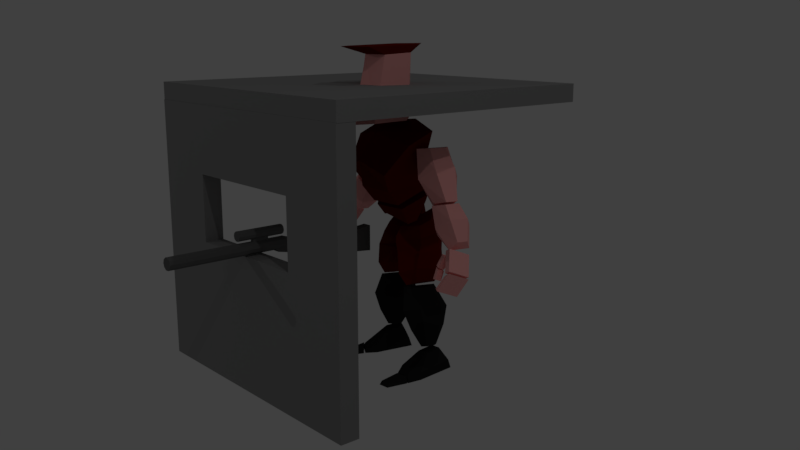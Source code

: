 # Source: EnemyCoverShooting.blend  (saved by Blender 2.78.0; exported with 4.5.12 LTS)
import bpy
from mathutils import Matrix  # noqa: F401  (used for matrix-valued properties, if any)

bpy.ops.wm.read_factory_settings(use_empty=True)
scene = bpy.context.scene
scene.name = 'Scene'

# ---- collections
col_collection_1 = bpy.data.collections.new('Collection 1'); scene.collection.children.link(col_collection_1)

# ---- materials (node trees are filled in below, after node groups)
mat_material_001 = bpy.data.materials.new('Material.001')
mat_material_001.alpha_threshold = 0.0
mat_material_001.use_transparent_shadow = False
mat_material_001.diffuse_color = (0.2668, 0.2668, 0.2668, 1.0)
mat_material_001.roughness = 0.5
mat_black = bpy.data.materials.new('Black')
mat_black.alpha_threshold = 0.0
mat_black.use_transparent_shadow = False
mat_black.diffuse_color = (0.1429, 0.1429, 0.1429, 1.0)
mat_black.specular_color = (0.01, 0.01, 0.01)
mat_black.roughness = 0.5
mat_material = bpy.data.materials.new('Material')
mat_material.alpha_threshold = 0.0
mat_material.use_transparent_shadow = False
mat_material.diffuse_color = (1.0, 0.4373, 0.4197, 1.0)
mat_material.roughness = 0.5
mat_material_002 = bpy.data.materials.new('Material.002')
mat_material_002.alpha_threshold = 0.0
mat_material_002.use_transparent_shadow = False
mat_material_002.diffuse_color = (0.1424, 0.007559, 0.002733, 1.0)
mat_material_002.roughness = 0.5
mat_material_003 = bpy.data.materials.new('Material.003')
mat_material_003.alpha_threshold = 0.0
mat_material_003.use_transparent_shadow = False
mat_material_003.diffuse_color = (0.01884, 0.01884, 0.01884, 1.0)
mat_material_003.roughness = 0.5

# ---- material node trees

# ---- world
world_world = bpy.data.worlds.new('World'); scene.world = world_world
world_world.color = (0.05088, 0.05088, 0.05088)
world_world.use_sun_shadow = False
world_world.sun_shadow_jitter_overblur = 0.0
world_world.cycles.sampling_method = 'MANUAL'

# ---- cameras
cam_camera = bpy.data.cameras.new('Camera')
cam_camera.clip_end = 100.0
cam_camera.lens = 35.0
cam_camera.sensor_width = 32.0
cam_camera.sensor_height = 18.0
cam_camera.ortho_scale = 7.314
cam_camera.dof.focus_distance = 0.0
cam_camera.dof.aperture_fstop = 128.0

# ---- lights
light_lamp_002 = bpy.data.lights.new('Lamp.002', 'POINT')
light_lamp_002.transmission_factor = 0.0
light_lamp_002.cutoff_distance = 30.0
light_lamp_002.energy = 100.0
light_lamp_002.shadow_buffer_clip_start = 1.001
light_lamp_002.shadow_soft_size = 0.1
light_lamp_002.shadow_maximum_resolution = 0.006
light_lamp_002.use_absolute_resolution = True
light_lamp = bpy.data.lights.new('Lamp', 'POINT')
light_lamp.transmission_factor = 0.0
light_lamp.cutoff_distance = 30.0
light_lamp.energy = 100.0
light_lamp.shadow_buffer_clip_start = 1.001
light_lamp.shadow_soft_size = 0.1
light_lamp.shadow_maximum_resolution = 0.006
light_lamp.use_absolute_resolution = True
light_lamp_001 = bpy.data.lights.new('Lamp.001', 'POINT')
light_lamp_001.transmission_factor = 0.0
light_lamp_001.cutoff_distance = 30.0
light_lamp_001.energy = 100.0
light_lamp_001.shadow_buffer_clip_start = 1.001
light_lamp_001.shadow_soft_size = 0.1
light_lamp_001.shadow_maximum_resolution = 0.006
light_lamp_001.use_absolute_resolution = True

# ---- meshes
me_cube_001 = bpy.data.meshes.new('Cube.001')
me_cube_001.from_pydata([(-1.0, -1.0, -1.0), (-1.0, -1.0, 1.0), (-1.0, 1.0, -1.0), (-1.0, 1.0, 1.0), (1.0, -1.0, -1.0), (1.0, -1.0, 1.0), (1.0, 1.0, -1.0), (1.0, 1.0, 1.0)], [], [(0, 1, 3, 2), (2, 3, 7, 6), (6, 7, 5, 4), (4, 5, 1, 0), (2, 6, 4, 0), (7, 3, 1, 5)])
me_cube_001.materials.append(mat_material_001)
me_cube_001.use_remesh_preserve_volume = False
me_cube_001.use_remesh_preserve_attributes = False
me_cube_001.use_mirror_vertex_groups = False
me_cube_001.update()
me_cube = bpy.data.meshes.new('Cube')
me_cube.from_pydata([(-1.0, -1.0, -1.0), (-1.0, -1.0, 1.0), (-1.0, 1.0, -1.0), (-1.0, 1.0, 1.0), (1.0, -1.0, -1.0), (1.0, -1.0, 1.0), (1.0, 1.0, -1.0), (1.0, 1.0, 1.0), (-1.0, -1.0, 0.0), (1.0, -1.0, 0.0), (0.0, -1.0, -1.0), (0.0, -1.0, 1.0), (0.0, -1.0, 0.0), (-1.0, -1.0, 0.5), (1.0, -1.0, -0.5), (0.5, -1.0, -1.0), (-0.5, -1.0, 1.0), (-1.0, -1.0, -0.5), (1.0, -1.0, 0.5), (-0.5, -1.0, -1.0), (0.5, -1.0, 1.0), (-0.5, -1.0, 0.0), (0.5, -1.0, 0.0), (0.0, -1.0, -0.5), (0.0, -1.0, 0.5), (0.5, -1.0, 0.5), (0.5, -1.0, -0.5), (-0.5, -1.0, -0.5), (-0.5, -1.0, 0.5), (-1.0, 1.0, 0.0), (0.0, 1.0, -1.0), (0.0, 1.0, 1.0), (1.0, 1.0, 0.0), (0.0, 1.0, 0.0), (-1.0, 1.0, -0.5), (-0.5, 1.0, -1.0), (0.5, 1.0, 1.0), (1.0, 1.0, -0.5), (-1.0, 1.0, 0.5), (0.5, 1.0, -1.0), (-0.5, 1.0, 1.0), (1.0, 1.0, 0.5), (0.5, 1.0, 0.0), (-0.5, 1.0, 0.0), (0.0, 1.0, -0.5), (0.0, 1.0, 0.5), (-0.5, 1.0, 0.5), (0.5, 1.0, -0.5), (-0.5, 1.0, -0.5), (0.5, 1.0, 0.5)], [], [(0, 17, 8, 13, 1, 3, 38, 29, 34, 2), (49, 36, 7, 41), (6, 37, 32, 41, 7, 5, 18, 9, 14, 4), (28, 16, 1, 13), (2, 35, 30, 39, 6, 4, 15, 10, 19, 0), (7, 36, 31, 40, 3, 1, 16, 11, 20, 5), (27, 21, 8, 17), (26, 22, 12, 23), (25, 20, 11, 24), (48, 43, 33, 44), (9, 18, 25, 22), (18, 5, 20, 25), (15, 26, 23, 10), (4, 14, 26, 15), (14, 9, 22, 26), (19, 27, 17, 0), (10, 23, 27, 19), (23, 12, 21, 27), (21, 28, 13, 8), (47, 42, 32, 37), (24, 11, 16, 28), (46, 40, 31, 45), (29, 38, 46, 43), (38, 3, 40, 46), (39, 47, 37, 6), (30, 44, 47, 39), (44, 33, 42, 47), (35, 48, 44, 30), (2, 34, 48, 35), (34, 29, 43, 48), (42, 49, 41, 32), (45, 31, 36, 49), (46, 28, 25, 49), (21, 43, 46, 28), (22, 42, 43, 21), (22, 25, 49, 42)])
me_cube.materials.append(mat_material_001)
me_cube.use_remesh_preserve_volume = False
me_cube.use_remesh_preserve_attributes = False
me_cube.use_mirror_vertex_groups = False
me_cube.update()
me_untitled_002 = bpy.data.meshes.new('Untitled.002')
me_untitled_002.from_pydata([(0.0, -250.0, -6.163e-31), (0.0, 250.0, 6.163e-31), (25.0, -250.0, -6.163e-31), (25.0, -250.0, -6.163e-31), (25.0, 250.0, 6.163e-31), (25.0, 250.0, 6.163e-31), (20.23, -250.0, -14.69), (20.23, -250.0, -14.69), (20.23, 250.0, -14.69), (20.23, 250.0, -14.69), (7.725, -250.0, -23.78), (7.725, -250.0, -23.78), (7.725, 250.0, -23.78), (7.725, 250.0, -23.78), (-7.725, -250.0, -23.78), (-7.725, -250.0, -23.78), (-7.725, 250.0, -23.78), (-7.725, 250.0, -23.78), (-20.23, -250.0, -14.69), (-20.23, -250.0, -14.69), (-20.23, 250.0, -14.69), (-20.23, 250.0, -14.69), (-25.0, -250.0, -3.062e-15), (-25.0, -250.0, -3.062e-15), (-25.0, 250.0, -3.062e-15), (-25.0, 250.0, -3.062e-15), (-20.23, -250.0, 14.69), (-20.23, -250.0, 14.69), (-20.23, 250.0, 14.69), (-20.23, 250.0, 14.69), (-7.725, -250.0, 23.78), (-7.725, -250.0, 23.78), (-7.725, 250.0, 23.78), (-7.725, 250.0, 23.78), (7.725, -250.0, 23.78), (7.725, -250.0, 23.78), (7.725, 250.0, 23.78), (7.725, 250.0, 23.78), (20.23, -250.0, 14.69), (20.23, -250.0, 14.69), (20.23, 250.0, 14.69), (20.23, 250.0, 14.69), (0.0, -240.0, -53.8), (0.0, -40.0, -53.8), (20.0, -240.0, -53.8), (20.0, -240.0, -53.8), (20.0, -40.0, -53.8), (20.0, -40.0, -53.8), (16.18, -240.0, -65.56), (16.18, -240.0, -65.56), (16.18, -40.0, -65.56), (16.18, -40.0, -65.56), (6.18, -240.0, -72.82), (6.18, -240.0, -72.82), (6.18, -40.0, -72.82), (6.18, -40.0, -72.82), (-6.18, -240.0, -72.82), (-6.18, -240.0, -72.82), (-6.18, -40.0, -72.82), (-6.18, -40.0, -72.82), (-16.18, -240.0, -65.56), (-16.18, -240.0, -65.56), (-16.18, -40.0, -65.56), (-16.18, -40.0, -65.56), (-20.0, -240.0, -53.8), (-20.0, -240.0, -53.8), (-20.0, -40.0, -53.8), (-20.0, -40.0, -53.8), (-16.18, -240.0, -42.05), (-16.18, -240.0, -42.05), (-16.18, -40.0, -42.05), (-16.18, -40.0, -42.05), (-6.18, -240.0, -34.78), (-6.18, -240.0, -34.78), (-6.18, -40.0, -34.78), (-6.18, -40.0, -34.78), (6.18, -240.0, -34.78), (6.18, -240.0, -34.78), (6.18, -40.0, -34.78), (6.18, -40.0, -34.78), (16.18, -240.0, -42.05), (16.18, -240.0, -42.05), (16.18, -40.0, -42.05), (16.18, -40.0, -42.05), (-8.0, -106.0, -18.0), (-8.0, -106.0, -42.0), (8.0, -106.0, -18.0), (8.0, -106.0, -42.0), (8.0, -174.0, -18.0), (8.0, -174.0, -42.0), (-8.0, -174.0, -18.0), (-8.0, -174.0, -42.0), (-20.0, -212.8, 31.17), (-20.0, -194.0, 10.0), (20.0, -212.8, 31.17), (20.0, -194.0, 10.0), (17.1, -306.0, 50.0), (17.1, -250.4, -22.25), (-17.1, -306.0, 50.0), (-17.1, -250.4, -22.25), (20.0, -406.0, 76.0), (20.0, -406.0, 24.0), (-20.0, -406.0, 76.0), (-20.0, -406.0, 24.0), (20.0, -676.0, 104.6), (20.0, -676.0, -4.6), (-20.0, -676.0, 104.6), (-20.0, -676.0, -4.6)], [], [(6, 2, 0), (7, 8, 4, 3), (9, 1, 5), (10, 6, 0), (11, 12, 8, 7), (13, 1, 9), (14, 10, 0), (15, 16, 12, 11), (17, 1, 13), (18, 14, 0), (19, 20, 16, 15), (21, 1, 17), (22, 18, 0), (23, 24, 20, 19), (25, 1, 21), (26, 22, 0), (27, 28, 24, 23), (29, 1, 25), (30, 26, 0), (31, 32, 28, 27), (33, 1, 29), (34, 30, 0), (35, 36, 32, 31), (37, 1, 33), (38, 34, 0), (39, 40, 36, 35), (41, 1, 37), (2, 38, 0), (3, 4, 40, 39), (5, 1, 41), (48, 44, 42), (49, 50, 46, 45), (51, 43, 47), (52, 48, 42), (53, 54, 50, 49), (55, 43, 51), (56, 52, 42), (57, 58, 54, 53), (59, 43, 55), (60, 56, 42), (61, 62, 58, 57), (63, 43, 59), (64, 60, 42), (65, 66, 62, 61), (67, 43, 63), (68, 64, 42), (69, 70, 66, 65), (71, 43, 67), (72, 68, 42), (73, 74, 70, 69), (75, 43, 71), (76, 72, 42), (77, 78, 74, 73), (79, 43, 75), (80, 76, 42), (81, 82, 78, 77), (83, 43, 79), (44, 80, 42), (45, 46, 82, 81), (47, 43, 83), (86, 87, 85, 84), (88, 89, 87, 86), (90, 91, 89, 88), (84, 85, 91, 90), (87, 89, 91, 85), (88, 86, 84, 90), (94, 95, 93, 92), (96, 97, 95, 94), (106, 107, 105, 104), (92, 93, 99, 98), (95, 97, 99, 93), (96, 94, 92, 98), (98, 102, 100, 96), (99, 103, 102, 98), (97, 101, 103, 99), (96, 100, 101, 97), (102, 106, 104, 100), (103, 107, 106, 102), (101, 105, 107, 103), (100, 104, 105, 101)])
me_untitled_002.polygons.foreach_set('use_smooth', [True] * 80)
_k = set([(3, 4), (7, 8), (11, 12), (15, 16), (19, 20), (23, 24), (27, 28), (31, 32), (35, 36), (39, 40), (45, 46), (49, 50), (53, 54), (57, 58), (61, 62), (65, 66), (69, 70), (73, 74), (77, 78), (81, 82), (84, 85), (84, 86), (84, 90), (85, 87), (85, 91), (86, 87), (86, 88), (87, 89), (88, 89), (88, 90), (89, 91), (90, 91), (92, 93), (92, 94), (92, 98), (93, 95), (93, 99), (94, 95), (94, 96), (95, 97), (96, 97), (96, 98), (96, 100), (97, 99), (97, 101), (98, 99), (98, 102), (99, 103), (100, 101), (100, 102), (100, 104), (101, 103), (101, 105), (102, 103), (102, 106), (103, 107), (104, 105), (104, 106), (105, 107), (106, 107)])
me_untitled_002.attributes.new('sharp_edge', 'BOOLEAN', 'EDGE').data.foreach_set('value', [ (min(e.vertices), max(e.vertices)) in _k for e in me_untitled_002.edges])
_uv = me_untitled_002.uv_layers.new(name='___ UVW')
_uv.uv.foreach_set('vector', [0.09549, 0.7939, 0.0, 0.5, 0.5, 0.5, 0.1, 0.0, 0.1, 1.0, 0.0, 1.0, 0.0, 0.0, 0.9045, 0.7939, 0.5, 0.5, 1.0, 0.5, 0.3455, 0.9755, 0.09549, 0.7939, 0.5, 0.5, 0.2, 0.0, 0.2, 1.0, 0.1, 1.0, 0.1, 0.0, 0.6545, 0.9755, 0.5, 0.5, 0.9045, 0.7939, 0.6545, 0.9755, 0.3455, 0.9755, 0.5, 0.5, 0.3, 0.0, 0.3, 1.0, 0.2, 1.0, 0.2, 0.0, 0.3455, 0.9755, 0.5, 0.5, 0.6545, 0.9755, 0.9045, 0.7939, 0.6545, 0.9755, 0.5, 0.5, 0.4, 0.0, 0.4, 1.0, 0.3, 1.0, 0.3, 0.0, 0.09549, 0.7939, 0.5, 0.5, 0.3455, 0.9755, 1.0, 0.5, 0.9045, 0.7939, 0.5, 0.5, 0.5, 0.0, 0.5, 1.0, 0.4, 1.0, 0.4, 0.0, 0.0, 0.5, 0.5, 0.5, 0.09549, 0.7939, 0.9045, 0.2061, 1.0, 0.5, 0.5, 0.5, 0.6, 0.0, 0.6, 1.0, 0.5, 1.0, 0.5, 0.0, 0.09549, 0.2061, 0.5, 0.5, 0.0, 0.5, 0.6545, 0.02447, 0.9045, 0.2061, 0.5, 0.5, 0.7, 0.0, 0.7, 1.0, 0.6, 1.0, 0.6, 0.0, 0.3455, 0.02447, 0.5, 0.5, 0.09549, 0.2061, 0.3455, 0.02447, 0.6545, 0.02447, 0.5, 0.5, 0.8, 0.0, 0.8, 1.0, 0.7, 1.0, 0.7, 0.0, 0.6545, 0.02447, 0.5, 0.5, 0.3455, 0.02447, 0.09549, 0.2061, 0.3455, 0.02447, 0.5, 0.5, 0.9, 0.0, 0.9, 1.0, 0.8, 1.0, 0.8, 0.0, 0.9045, 0.2061, 0.5, 0.5, 0.6545, 0.02447, 0.0, 0.5, 0.09549, 0.2061, 0.5, 0.5, 1.0, 0.0, 1.0, 1.0, 0.9, 1.0, 0.9, 0.0, 1.0, 0.5, 0.5, 0.5, 0.9045, 0.2061, 0.09549, 0.7939, 0.0, 0.5, 0.5, 0.5, 0.1, 0.0, 0.1, 1.0, 0.0, 1.0, 0.0, 0.0, 0.9045, 0.7939, 0.5, 0.5, 1.0, 0.5, 0.3455, 0.9755, 0.09549, 0.7939, 0.5, 0.5, 0.2, 0.0, 0.2, 1.0, 0.1, 1.0, 0.1, 0.0, 0.6545, 0.9755, 0.5, 0.5, 0.9045, 0.7939, 0.6545, 0.9755, 0.3455, 0.9755, 0.5, 0.5, 0.3, 0.0, 0.3, 1.0, 0.2, 1.0, 0.2, 0.0, 0.3455, 0.9755, 0.5, 0.5, 0.6545, 0.9755, 0.9045, 0.7939, 0.6545, 0.9755, 0.5, 0.5, 0.4, 0.0, 0.4, 1.0, 0.3, 1.0, 0.3, 0.0, 0.09549, 0.7939, 0.5, 0.5, 0.3455, 0.9755, 1.0, 0.5, 0.9045, 0.7939, 0.5, 0.5, 0.5, 0.0, 0.5, 1.0, 0.4, 1.0, 0.4, 0.0, 0.0, 0.5, 0.5, 0.5, 0.09549, 0.7939, 0.9045, 0.2061, 1.0, 0.5, 0.5, 0.5, 0.6, 0.0, 0.6, 1.0, 0.5, 1.0, 0.5, 0.0, 0.09549, 0.2061, 0.5, 0.5, 0.0, 0.5, 0.6545, 0.02447, 0.9045, 0.2061, 0.5, 0.5, 0.7, 0.0, 0.7, 1.0, 0.6, 1.0, 0.6, 0.0, 0.3455, 0.02447, 0.5, 0.5, 0.09549, 0.2061, 0.3455, 0.02447, 0.6545, 0.02447, 0.5, 0.5, 0.8, 0.0, 0.8, 1.0, 0.7, 1.0, 0.7, 0.0, 0.6545, 0.02447, 0.5, 0.5, 0.3455, 0.02447, 0.09549, 0.2061, 0.3455, 0.02447, 0.5, 0.5, 0.9, 0.0, 0.9, 1.0, 0.8, 1.0, 0.8, 0.0, 0.9045, 0.2061, 0.5, 0.5, 0.6545, 0.02447, 0.0, 0.5, 0.09549, 0.2061, 0.5, 0.5, 1.0, 0.0, 1.0, 1.0, 0.9, 1.0, 0.9, 0.0, 1.0, 0.5, 0.5, 0.5, 0.9045, 0.2061, 1.0, 0.0, 1.0, 1.0, 0.0, 1.0, 0.0, 0.0, 1.0, 0.0, 1.0, 1.0, 0.0, 1.0, 0.0, 0.0, 1.0, 0.0, 1.0, 1.0, 0.0, 1.0, 0.0, 0.0, 1.0, 0.0, 1.0, 1.0, 0.0, 1.0, 0.0, 0.0, 1.0, 0.0, 1.0, 1.0, 0.0, 1.0, 0.0, 0.0, 1.0, 0.0, 1.0, 1.0, 0.0, 1.0, 0.0, 0.0, 1.0, 0.0, 1.0, 1.0, 0.0, 1.0, 0.0, 0.0, 1.0, 0.0, 1.0, 1.0, 0.0, 1.0, 0.0, 0.0, 1.0, 0.0, 1.0, 1.0, 0.0, 1.0, 0.0, 0.0, 1.0, 0.0, 1.0, 1.0, 0.0, 1.0, 0.0, 0.0, 1.0, 0.0, 1.0, 1.0, 0.0, 1.0, 0.0, 0.0, 1.0, 0.0, 1.0, 1.0, 0.0, 1.0, 0.0, 0.0, 1.0, 0.0, 1.0, 0.0, 0.0, 0.0, 0.0, 0.0, 1.0, 1.0, 1.0, 1.0, 1.0, 0.0, 1.0, 0.0, 0.0, 1.0, 0.0, 1.0, 1.0, 1.0, 1.0, 1.0, 0.0, 0.0, 0.0, 0.0, 0.0, 1.0, 0.0, 1.0, 1.0, 0.0, 1.0, 0.0, 0.0, 0.0, 0.0, 0.0, 1.0, 1.0, 1.0, 1.0, 1.0, 0.0, 1.0, 0.0, 0.0, 1.0, 0.0, 1.0, 1.0, 1.0, 1.0, 1.0, 0.0, 0.0, 0.0, 0.0, 0.0, 1.0, 0.0, 1.0])
me_untitled_002.materials.append(mat_black)
me_untitled_002.use_remesh_preserve_volume = False
me_untitled_002.use_remesh_preserve_attributes = False
me_untitled_002.use_mirror_vertex_groups = False
me_untitled_002.update()
me_untitled_002.normals_split_custom_set([tuple(v) for v in zip(*[iter([0.0, -1.0, 0.0, 0.0, -1.0, 0.0, 0.0, -1.0, 0.0, 0.9511, 3.989e-33, -0.309, 0.9511, 3.989e-33, -0.309, 0.9511, 3.989e-33, -0.309, 0.9511, 3.989e-33, -0.309, 0.0, 1.0, 0.0, 0.0, 1.0, 0.0, 0.0, 1.0, 0.0, 0.0, -1.0, 0.0, 0.0, -1.0, 0.0, 0.0, -1.0, 0.0, 0.5878, 0.0, -0.809, 0.5878, 0.0, -0.809, 0.5878, 0.0, -0.809, 0.5878, 0.0, -0.809, 0.0, 1.0, 0.0, 0.0, 1.0, 0.0, 0.0, 1.0, 0.0, 0.0, -1.0, 0.0, 0.0, -1.0, 0.0, 0.0, -1.0, 0.0, 0.0, 0.0, -1.0, 0.0, 0.0, -1.0, 0.0, 0.0, -1.0, 0.0, 0.0, -1.0, 0.0, 1.0, 0.0, 0.0, 1.0, 0.0, 0.0, 1.0, 0.0, 0.0, -1.0, 0.0, 0.0, -1.0, 0.0, 0.0, -1.0, 0.0, -0.5878, 0.0, -0.809, -0.5878, 0.0, -0.809, -0.5878, 0.0, -0.809, -0.5878, 0.0, -0.809, 0.0, 1.0, 0.0, 0.0, 1.0, 0.0, 0.0, 1.0, 0.0, 0.0, -1.0, 0.0, 0.0, -1.0, 0.0, 0.0, -1.0, 0.0, -0.9511, 0.0, -0.309, -0.9511, 0.0, -0.309, -0.9511, 0.0, -0.309, -0.9511, 0.0, -0.309, 0.0, 1.0, 0.0, 0.0, 1.0, 0.0, 0.0, 1.0, 0.0, 0.0, -1.0, 0.0, 0.0, -1.0, 0.0, 0.0, -1.0, 0.0, -0.9511, 0.0, 0.309, -0.9511, 0.0, 0.309, -0.9511, 0.0, 0.309, -0.9511, 0.0, 0.309, 0.0, 1.0, 0.0, 0.0, 1.0, 0.0, 0.0, 1.0, 0.0, 0.0, -1.0, 0.0, 0.0, -1.0, 0.0, 0.0, -1.0, 0.0, -0.5878, 0.0, 0.809, -0.5878, 0.0, 0.809, -0.5878, 0.0, 0.809, -0.5878, 0.0, 0.809, 0.0, 1.0, 0.0, 0.0, 1.0, 0.0, 0.0, 1.0, 0.0, 0.0, -1.0, 0.0, 0.0, -1.0, 0.0, 0.0, -1.0, 0.0, 0.0, 0.0, 1.0, 0.0, 0.0, 1.0, 0.0, 0.0, 1.0, 0.0, 0.0, 1.0, 0.0, 1.0, 0.0, 0.0, 1.0, 0.0, 0.0, 1.0, 0.0, 0.0, -1.0, 0.0, 0.0, -1.0, 0.0, 0.0, -1.0, 0.0, 0.5878, 0.0, 0.809, 0.5878, 0.0, 0.809, 0.5878, 0.0, 0.809, 0.5878, 0.0, 0.809, 0.0, 1.0, 0.0, 0.0, 1.0, 0.0, 0.0, 1.0, 0.0, 0.0, -1.0, 0.0, 0.0, -1.0, 0.0, 0.0, -1.0, 0.0, 0.9511, 0.0, 0.309, 0.9511, 0.0, 0.309, 0.9511, 0.0, 0.309, 0.9511, 0.0, 0.309, 0.0, 1.0, 0.0, 0.0, 1.0, 0.0, 0.0, 1.0, 0.0, 0.0, -1.0, 0.0, 0.0, -1.0, 0.0, 0.0, -1.0, 0.0, 0.9511, 0.0, -0.309, 0.9511, 0.0, -0.309, 0.9511, 0.0, -0.309, 0.9511, 0.0, -0.309, 0.0, 1.0, 0.0, 0.0, 1.0, 0.0, 0.0, 1.0, 0.0, 0.0, -1.0, 0.0, 0.0, -1.0, 0.0, 0.0, -1.0, 0.0, 0.5878, 0.0, -0.809, 0.5878, 0.0, -0.809, 0.5878, 0.0, -0.809, 0.5878, 0.0, -0.809, 0.0, 1.0, 0.0, 0.0, 1.0, 0.0, 0.0, 1.0, 0.0, 0.0, -1.0, 0.0, 0.0, -1.0, 0.0, 0.0, -1.0, 0.0, 0.0, 0.0, -1.0, 0.0, 0.0, -1.0, 0.0, 0.0, -1.0, 0.0, 0.0, -1.0, 0.0, 1.0, 1.298e-07, 0.0, 1.0, 0.0, 0.0, 1.0, 0.0, 0.0, -1.0, 0.0, 0.0, -1.0, 0.0, 0.0, -1.0, 0.0, -0.5878, 0.0, -0.809, -0.5878, 0.0, -0.809, -0.5878, 0.0, -0.809, -0.5878, 0.0, -0.809, 0.0, 1.0, 1.298e-07, 0.0, 1.0, 0.0, 0.0, 1.0, 1.298e-07, 0.0, -1.0, 0.0, 0.0, -1.0, 0.0, 0.0, -1.0, 0.0, -0.9511, 0.0, -0.309, -0.9511, 0.0, -0.309, -0.9511, 0.0, -0.309, -0.9511, 0.0, -0.309, 0.0, 1.0, 0.0, 0.0, 1.0, 0.0, 0.0, 1.0, 1.298e-07, 0.0, -1.0, 0.0, 0.0, -1.0, 0.0, 0.0, -1.0, 0.0, -0.9511, 0.0, 0.309, -0.9511, 0.0, 0.309, -0.9511, 0.0, 0.309, -0.9511, 0.0, 0.309, 0.0, 1.0, 0.0, 0.0, 1.0, 0.0, 0.0, 1.0, 0.0, 0.0, -1.0, 0.0, 0.0, -1.0, 0.0, 0.0, -1.0, 0.0, -0.5878, 0.0, 0.809, -0.5878, 0.0, 0.809, -0.5878, 0.0, 0.809, -0.5878, 0.0, 0.809, 0.0, 1.0, 0.0, 0.0, 1.0, 0.0, 0.0, 1.0, 0.0, 0.0, -1.0, 0.0, 0.0, -1.0, 0.0, 0.0, -1.0, 0.0, 0.0, 0.0, 1.0, 0.0, 0.0, 1.0, 0.0, 0.0, 1.0, 0.0, 0.0, 1.0, 0.0, 1.0, -1.298e-07, 0.0, 1.0, 0.0, 0.0, 1.0, 0.0, 0.0, -1.0, 0.0, 0.0, -1.0, 0.0, 0.0, -1.0, 0.0, 0.5878, 0.0, 0.809, 0.5878, 0.0, 0.809, 0.5878, 0.0, 0.809, 0.5878, 0.0, 0.809, 0.0, 1.0, -1.298e-07, 0.0, 1.0, 0.0, 0.0, 1.0, -1.298e-07, 0.0, -1.0, 0.0, 0.0, -1.0, 0.0, 0.0, -1.0, 0.0, 0.9511, 0.0, 0.309, 0.9511, 0.0, 0.309, 0.9511, 0.0, 0.309, 0.9511, 0.0, 0.309, 0.0, 1.0, 0.0, 0.0, 1.0, 0.0, 0.0, 1.0, -1.298e-07, 0.0, 1.0, 0.0, 0.0, 1.0, 0.0, 0.0, 1.0, 0.0, 0.0, 1.0, 0.0, 1.0, 0.0, 0.0, 1.0, 0.0, 0.0, 1.0, 0.0, 0.0, 1.0, 0.0, 0.0, 0.0, -1.0, 0.0, 0.0, -1.0, 0.0, 0.0, -1.0, 0.0, 0.0, -1.0, 0.0, -1.0, 0.0, 0.0, -1.0, 0.0, 0.0, -1.0, 0.0, 0.0, -1.0, 0.0, 0.0, 0.0, 0.0, -1.0, 0.0, 0.0, -1.0, 0.0, 0.0, -1.0, 0.0, 0.0, -1.0, 0.0, 0.0, 1.0, 0.0, 0.0, 1.0, 0.0, 0.0, 1.0, 0.0, 0.0, 1.0, 0.0, 0.7473, 0.6645, 0.0, 0.7473, 0.6645, 0.0, 0.7473, 0.6645, 0.0, 0.7473, 0.6645, 0.9989, -0.03615, -0.0288, 0.9989, -0.03615, -0.0288, 0.9989, -0.03615, -0.0288, 0.9989, -0.03615, -0.0288, 0.0, -1.0, 0.0, 0.0, -1.0, 0.0, 0.0, -1.0, 0.0, 0.0, -1.0, 0.0, -0.9989, -0.03615, -0.0288, -0.9989, -0.03615, -0.0288, -0.9989, -0.03615, -0.0288, -0.9989, -0.03615, -0.0288, 0.0, 0.4963, -0.8681, 0.0, 0.4963, -0.8681, 0.0, 0.4963, -0.8681, 0.0, 0.4963, -0.8681, 0.0, 0.1981, 0.9802, 0.0, 0.1981, 0.9802, 0.0, 0.1981, 0.9802, 0.0, 0.1981, 0.9802, 0.0, 0.2516, 0.9678, 0.0, 0.2516, 0.9678, 0.0, 0.2516, 0.9678, 0.0, 0.2516, 0.9678, -0.9996, 0.02597, 0.01162, -0.9996, 0.02597, 0.01162, -0.9996, 0.02597, 0.01162, -0.9996, 0.02597, 0.01162, 0.0, -0.2849, -0.9586, 0.0, -0.2849, -0.9586, 0.0, -0.2849, -0.9586, 0.0, -0.2849, -0.9586, 0.9996, 0.02597, 0.01162, 0.9996, 0.02597, 0.01162, 0.9996, 0.02597, 0.01162, 0.9996, 0.02597, 0.01162, 0.0, 0.1053, 0.9944, 0.0, 0.1053, 0.9944, 0.0, 0.1053, 0.9944, 0.0, 0.1053, 0.9944, -1.0, 8.414e-09, 0.0, -1.0, 8.414e-09, 0.0, -1.0, 8.414e-09, 0.0, -1.0, 8.414e-09, 0.0, 0.0, 0.1053, -0.9944, 0.0, 0.1053, -0.9944, 0.0, 0.1053, -0.9944, 0.0, 0.1053, -0.9944, 1.0, 1.122e-08, 0.0, 1.0, 1.122e-08, 0.0, 1.0, 1.122e-08, 0.0, 1.0, 1.122e-08, 0.0])] * 3)])
me_cylinder_009 = bpy.data.meshes.new('Cylinder.009')
me_cylinder_009.from_pydata([(2.726, 0.5313, 5.185), (3.273, 0.475, 4.32), (2.37, 0.7294, 5.104), (3.127, 0.6168, 4.095), (3.273, 0.1913, 4.32), (2.726, 0.1349, 5.185), (3.127, 0.0494, 4.095), (2.37, -0.06322, 5.104), (2.847, 0.1913, 4.019), (2.189, 0.1349, 4.755), (2.847, 0.475, 4.019), (2.189, 0.5313, 4.755), (2.757, -0.1624, 4.588), (3.09, 0.5808, 4.859), (3.09, 0.08536, 4.859), (2.757, 0.8286, 4.588), (2.424, 0.08536, 4.318), (2.424, 0.5808, 4.318), (1.932, 0.562, 6.509), (2.706, 0.497, 5.239), (1.623, 0.791, 6.476), (2.355, 0.6609, 5.154), (2.706, 0.1692, 5.239), (1.932, 0.1042, 6.509), (2.355, 0.005331, 5.154), (1.623, -0.1248, 6.476), (2.143, 0.1692, 4.912), (1.336, 0.1042, 5.939), (2.143, 0.497, 4.912), (1.336, 0.562, 5.939), (1.946, -0.2393, 5.737), (2.34, 0.6193, 6.037), (2.34, 0.04688, 6.037), (1.946, 0.9056, 5.737), (1.551, 0.04688, 5.519), (1.551, 0.6193, 5.519), (3.182, -0.08985, 4.121), (3.182, 0.4728, 3.899), (3.321, -0.05827, 4.201), (3.321, 0.5044, 3.979), (3.501, 0.2831, 3.419), (3.64, 0.3147, 3.498), (3.64, -0.248, 3.721), (3.501, -0.2796, 3.641), (3.365, -0.4608, 3.237), (3.365, 0.1019, 3.014), (3.465, -0.4777, 3.194), (3.465, 0.08499, 2.971), (3.501, -0.2796, 3.585), (3.64, -0.248, 3.665), (3.64, 0.3147, 3.442), (3.501, 0.2831, 3.362), (3.076, -0.1278, 4.013), (3.076, 0.04063, 3.946), (3.199, 0.02954, 3.918), (3.199, -0.1389, 3.985), (2.995, -0.07862, 3.644), (3.106, -0.09279, 3.608), (3.106, -0.2613, 3.675), (2.995, -0.2471, 3.711), (3.053, -0.3734, 3.391), (3.053, -0.205, 3.325), (3.152, -0.3686, 3.403), (3.152, -0.2001, 3.337), (2.995, -0.2471, 3.665), (2.995, -0.07862, 3.598), (3.106, -0.09279, 3.563), (3.106, -0.2613, 3.629), (0.5949, 0.1044, 7.098), (0.651, 0.188, 8.889), (0.5949, -0.8352, 7.049), (0.6319, -0.5544, 8.841), (-0.001346, 0.4666, 7.119), (-0.001285, 0.4188, 8.905), (-0.5976, 0.1044, 7.098), (-0.6527, 0.1874, 8.888), (-0.5976, -0.8352, 7.049), (-0.6335, -0.5538, 8.84), (-0.001346, -1.217, 6.977), (-0.001285, -0.8158, 8.842), (1.568, 0.3694, 6.907), (1.568, -0.321, 6.546), (0.762, 0.5389, 5.386), (0.762, -0.5132, 5.212), (1.156, 0.279, 5.738), (1.156, -0.8353, 5.738), (0.7608, 0.5651, 5.21), (0.7608, -0.2373, 4.833), (0.0, 0.6694, 7.068), (-1.568, 0.3694, 6.907), (-1.568, -0.321, 6.546), (0.0, -0.6106, 6.765), (0.0, 0.9884, 5.748), (-0.762, 0.5389, 5.386), (-0.762, -0.5132, 5.212), (1.896e-08, -0.9488, 5.31), (0.0, 0.9503, 6.608), (-1.156, 0.279, 5.738), (-1.156, -0.8353, 5.738), (0.0, -1.031, 6.003), (-0.7608, 0.5651, 5.21), (-0.7608, -0.2373, 4.833), (1.896e-08, -0.607, 4.883), (1.896e-08, 0.738, 5.331), (0.7582, 0.3396, 4.369), (0.7582, 0.07393, 4.285), (0.7594, 0.671, 5.064), (0.7594, -0.1315, 4.711), (-0.001346, 1.012, 4.723), (-0.7609, 0.3396, 4.369), (-0.7609, 0.07393, 4.285), (-0.001346, -0.2119, 4.464), (-0.001346, 1.112, 5.35), (-0.7621, 0.671, 5.064), (-0.7621, -0.1315, 4.711), (-0.001346, -0.5012, 4.761), (0.719, 0.9196, 2.535), (0.4372, 1.312, 3.889), (0.8737, 0.6993, 2.626), (0.9511, 0.9045, 3.8), (0.8737, 0.2586, 2.626), (1.011, 0.3345, 3.71), (0.719, 0.03834, 2.535), (0.4372, -0.1464, 3.74), (0.5643, 0.2586, 2.562), (0.152, 0.4064, 3.485), (0.5643, 0.6993, 2.562), (0.152, 0.9764, 3.575), (0.6716, 1.212, 2.922), (1.073, 0.8033, 3.004), (1.073, 0.1715, 3.105), (0.6716, -0.1774, 2.889), (0.3226, 0.1715, 2.939), (0.3226, 0.8033, 2.839), (0.6065, 1.203, 3.425), (1.109, 0.8818, 3.541), (1.109, 0.2397, 3.541), (0.6065, -0.1756, 3.453), (0.2091, 0.2397, 3.366), (0.2091, 0.8818, 3.366), (0.2888, 1.108, 4.58), (0.7784, 0.762, 4.342), (0.7971, 0.411, 4.214), (0.3517, 0.03127, 4.145), (0.1489, 0.4445, 3.883), (0.1303, 0.835, 4.012), (0.8373, 0.9769, 3.978), (0.895, 0.3872, 3.868), (0.1496, 0.476, 3.646), (0.1496, 1.066, 3.756), (0.3867, 1.255, 4.076), (0.3867, -0.1168, 3.881), (1.085, 0.796, 0.8057), (0.728, 0.8967, 2.473), (1.211, 0.6784, 0.8354), (0.9734, 0.7666, 2.4), (1.211, 0.4431, 0.8354), (0.9734, 0.2404, 2.315), (1.085, 0.3254, 0.8057), (0.728, -0.03659, 2.512), (0.8838, 0.4431, 0.8325), (0.537, 0.2404, 2.265), (0.8838, 0.6784, 0.8325), (0.537, 0.7666, 2.35), (1.023, 1.067, 1.351), (1.298, 0.7638, 1.433), (1.298, 0.2946, 1.534), (1.023, 0.03558, 1.318), (0.5729, 0.2946, 1.368), (0.5729, 0.7638, 1.268), (0.9387, 1.203, 1.854), (1.243, 0.8818, 1.97), (1.243, 0.2397, 1.97), (0.9387, -0.1756, 1.882), (0.4386, 0.2397, 1.795), (0.4386, 0.8818, 1.795), (1.012, 0.2841, 0.671), (0.9427, 0.7296, 0.7448), (1.311, 0.3757, 0.671), (1.219, 0.8144, 0.7448), (0.845, -0.1558, 0.04097), (0.6789, 0.9172, 0.1439), (1.354, 1.124, 0.1439), (1.574, 0.06761, 0.04097), (0.8556, -0.1537, 0.2586), (0.703, 0.8402, 0.393), (1.359, 1.041, 0.393), (1.564, 0.06338, 0.2586), (1.531, -0.3039, -0.004709), (1.522, -0.2935, 0.08953), (1.08, 0.7716, 0.7448), (1.16, 0.2852, 0.671), (1.013, 1.02, 0.1439), (1.028, 0.9398, 0.393), (1.066, -0.4329, 0.08953), (1.166, -0.4051, 0.1748), (1.304, -0.3403, 0.1748), (1.062, -0.4475, -0.004709), (1.445, -0.2742, 0.1748), (1.159, -0.4666, 0.183), (1.453, -0.3196, 0.183), (1.053, -0.4979, -0.003734), (1.227, -0.9582, 0.0784), (1.411, -0.8718, 0.0784), (1.195, -1.013, -0.03745), (1.495, -0.9207, -0.03745), (1.304, -0.3938, 0.183), (1.317, -0.9628, 0.09957), (1.343, -1.02, 0.008555), (1.533, -0.3412, -0.003734), (-1.161, -0.4666, 0.183), (-1.455, -0.3196, 0.183), (-1.056, -0.4979, -0.003734), (-1.229, -0.9582, 0.0784), (-1.413, -0.8718, 0.0784), (-1.198, -1.013, -0.03745), (-1.498, -0.9207, -0.03745), (-1.307, -0.3938, 0.183), (-1.32, -0.9628, 0.09957), (-1.346, -1.02, 0.008555), (-1.536, -0.3412, -0.003734), (-1.015, 0.2841, 0.671), (-0.9454, 0.7296, 0.7448), (-1.314, 0.3757, 0.671), (-1.222, 0.8144, 0.7448), (-0.8477, -0.1558, 0.04097), (-0.6816, 0.9172, 0.1439), (-1.357, 1.124, 0.1439), (-1.577, 0.06761, 0.04097), (-0.8583, -0.1537, 0.2586), (-0.7057, 0.8402, 0.393), (-1.362, 1.041, 0.393), (-1.567, 0.06338, 0.2586), (-1.533, -0.3039, -0.004709), (-1.525, -0.2935, 0.08953), (-1.082, 0.7716, 0.7448), (-1.163, 0.2852, 0.671), (-1.016, 1.02, 0.1439), (-1.031, 0.9398, 0.393), (-1.069, -0.4329, 0.08953), (-1.169, -0.4051, 0.1748), (-1.307, -0.3403, 0.1748), (-1.065, -0.4475, -0.004709), (-1.448, -0.2742, 0.1748), (-1.088, 0.796, 0.8057), (-0.7307, 0.8967, 2.473), (-1.214, 0.6784, 0.8354), (-0.9761, 0.7666, 2.4), (-1.214, 0.4431, 0.8354), (-0.9761, 0.2404, 2.315), (-1.088, 0.3254, 0.8057), (-0.7307, -0.03659, 2.512), (-0.8864, 0.4431, 0.8325), (-0.5396, 0.2404, 2.265), (-0.8864, 0.6784, 0.8325), (-0.5396, 0.7666, 2.35), (-1.026, 1.067, 1.351), (-1.3, 0.7638, 1.433), (-1.3, 0.2946, 1.534), (-1.026, 0.03558, 1.318), (-0.5756, 0.2946, 1.368), (-0.5756, 0.7638, 1.268), (-0.9414, 1.203, 1.854), (-1.246, 0.8818, 1.97), (-1.246, 0.2397, 1.97), (-0.9414, -0.1756, 1.882), (-0.4413, 0.2397, 1.795), (-0.4413, 0.8818, 1.795), (-0.7217, 0.9196, 2.535), (-0.4399, 1.312, 3.889), (-0.8764, 0.6993, 2.626), (-0.9537, 0.9045, 3.8), (-0.8764, 0.2586, 2.626), (-1.014, 0.3345, 3.71), (-0.7217, 0.03834, 2.535), (-0.4399, -0.1464, 3.74), (-0.567, 0.2586, 2.562), (-0.1547, 0.4064, 3.485), (-0.567, 0.6993, 2.562), (-0.1547, 0.9764, 3.575), (-0.6743, 1.212, 2.922), (-1.076, 0.8033, 3.004), (-1.076, 0.1715, 3.105), (-0.6743, -0.1774, 2.889), (-0.3252, 0.1715, 2.939), (-0.3252, 0.8033, 2.839), (-0.6092, 1.203, 3.425), (-1.112, 0.8818, 3.541), (-1.112, 0.2397, 3.541), (-0.6092, -0.1756, 3.453), (-0.2118, 0.2397, 3.366), (-0.2118, 0.8818, 3.366), (-0.2915, 1.108, 4.58), (-0.7811, 0.762, 4.342), (-0.7998, 0.411, 4.214), (-0.3544, 0.03127, 4.145), (-0.1516, 0.4445, 3.883), (-0.133, 0.835, 4.012), (-0.84, 0.9769, 3.978), (-0.8977, 0.3872, 3.868), (-0.1523, 0.476, 3.646), (-0.1523, 1.066, 3.756), (-0.3894, 1.255, 4.076), (-0.3894, -0.1168, 3.881), (-1.934, 0.562, 6.509), (-2.709, 0.497, 5.239), (-1.626, 0.791, 6.476), (-2.358, 0.6609, 5.154), (-2.709, 0.1692, 5.239), (-1.934, 0.1042, 6.509), (-2.358, 0.005331, 5.154), (-1.626, -0.1248, 6.476), (-2.145, 0.1692, 4.912), (-1.339, 0.1042, 5.939), (-2.145, 0.497, 4.912), (-1.339, 0.562, 5.939), (-1.949, -0.2393, 5.737), (-2.343, 0.6193, 6.037), (-2.343, 0.04688, 6.037), (-1.949, 0.9056, 5.737), (-1.554, 0.04688, 5.519), (-1.554, 0.6193, 5.519), (-2.729, 0.5313, 5.185), (-3.276, 0.475, 4.32), (-2.373, 0.7294, 5.104), (-3.13, 0.6168, 4.095), (-3.276, 0.1913, 4.32), (-2.729, 0.1349, 5.185), (-3.13, 0.0494, 4.095), (-2.373, -0.06322, 5.104), (-2.85, 0.1913, 4.019), (-2.191, 0.1349, 4.755), (-2.85, 0.475, 4.019), (-2.191, 0.5313, 4.755), (-2.76, -0.1624, 4.588), (-3.093, 0.5808, 4.859), (-3.093, 0.08536, 4.859), (-2.76, 0.8286, 4.588), (-2.427, 0.08536, 4.318), (-2.427, 0.5808, 4.318), (-3.185, -0.08985, 4.121), (-3.185, 0.4728, 3.899), (-3.324, -0.05827, 4.201), (-3.324, 0.5044, 3.979), (-3.504, 0.2831, 3.419), (-3.643, 0.3147, 3.498), (-3.643, -0.248, 3.721), (-3.504, -0.2796, 3.641), (-3.079, -0.1278, 4.013), (-3.079, 0.04063, 3.946), (-3.202, 0.02954, 3.918), (-3.202, -0.1389, 3.985), (-2.998, -0.07862, 3.644), (-3.109, -0.09279, 3.608), (-3.109, -0.2613, 3.675), (-2.998, -0.2471, 3.711), (-3.368, -0.4608, 3.237), (-3.368, 0.1019, 3.014), (-3.468, -0.4777, 3.194), (-3.468, 0.08499, 2.971), (-3.504, -0.2796, 3.585), (-3.643, -0.248, 3.665), (-3.643, 0.3147, 3.442), (-3.504, 0.2831, 3.362), (-3.055, -0.3734, 3.391), (-3.055, -0.205, 3.325), (-3.155, -0.3686, 3.403), (-3.155, -0.2001, 3.337), (-2.998, -0.2471, 3.665), (-2.998, -0.07862, 3.598), (-3.109, -0.09279, 3.563), (-3.109, -0.2613, 3.629), (0.6975, 0.3923, 9.1), (-0.001459, 0.8364, 9.116), (0.677, -1.037, 9.052), (-0.001459, -1.54, 9.053), (-0.6995, 0.3911, 9.1), (-0.6789, -1.036, 9.051)], [], [(13, 0, 5, 14), (12, 7, 9, 16), (14, 5, 7, 12), (15, 2, 0, 13), (16, 9, 11, 17), (17, 11, 2, 15), (10, 17, 15, 3), (8, 16, 17, 10), (3, 15, 13, 1), (4, 14, 12, 6), (6, 12, 16, 8), (1, 13, 14, 4), (4, 6, 3, 1), (3, 6, 8, 10), (7, 5, 0, 2), (7, 2, 11, 9), (31, 18, 23, 32), (30, 25, 27, 34), (32, 23, 25, 30), (33, 20, 18, 31), (34, 27, 29, 35), (35, 29, 20, 33), (28, 35, 33, 21), (26, 34, 35, 28), (21, 33, 31, 19), (22, 32, 30, 24), (24, 30, 34, 26), (19, 31, 32, 22), (22, 24, 21, 19), (21, 24, 26, 28), (25, 23, 18, 20), (25, 20, 29, 27), (43, 36, 37, 40), (40, 37, 39, 41), (41, 39, 38, 42), (42, 38, 36, 43), (39, 37, 36, 38), (42, 43, 40, 41), (45, 47, 46, 44), (46, 49, 48, 44), (47, 50, 49, 46), (45, 51, 50, 47), (44, 48, 51, 45), (49, 50, 51, 48), (58, 55, 52, 59), (57, 54, 55, 58), (56, 53, 54, 57), (59, 52, 53, 56), (55, 54, 53, 52), (59, 56, 57, 58), (61, 63, 62, 60), (60, 64, 65, 61), (61, 65, 66, 63), (63, 66, 67, 62), (62, 67, 64, 60), (64, 67, 66, 65), (72, 73, 69, 68), (68, 69, 71, 70), (70, 71, 79, 78), (77, 79, 375, 377), (72, 68, 70, 78), (72, 74, 75, 73), (74, 76, 77, 75), (76, 78, 79, 77), (69, 73, 373, 372), (72, 78, 76, 74), (96, 88, 80, 84), (84, 80, 81, 85), (85, 81, 91, 99), (87, 83, 95, 102), (86, 82, 83, 87), (103, 92, 82, 86), (83, 85, 99, 95), (82, 84, 85, 83), (92, 96, 84, 82), (103, 86, 87, 102), (80, 88, 91, 81), (96, 97, 89, 88), (97, 98, 90, 89), (98, 99, 91, 90), (101, 102, 95, 94), (100, 101, 94, 93), (103, 100, 93, 92), (94, 95, 99, 98), (93, 94, 98, 97), (92, 93, 97, 96), (103, 102, 101, 100), (89, 90, 91, 88), (108, 112, 106, 104), (104, 106, 107, 105), (105, 107, 115, 111), (112, 115, 107, 106), (108, 104, 105, 111), (108, 109, 113, 112), (109, 110, 114, 113), (110, 111, 115, 114), (112, 113, 114, 115), (108, 111, 110, 109), (134, 117, 119, 135), (135, 119, 121, 136), (136, 121, 123, 137), (137, 123, 125, 138), (149, 148, 144, 145), (138, 125, 127, 139), (139, 127, 117, 134), (126, 133, 128, 116), (124, 132, 133, 126), (122, 131, 132, 124), (120, 130, 131, 122), (118, 129, 130, 120), (116, 128, 129, 118), (133, 139, 134, 128), (132, 138, 139, 133), (131, 137, 138, 132), (130, 136, 137, 131), (129, 135, 136, 130), (128, 134, 135, 129), (147, 146, 141, 142), (122, 124, 126, 116), (116, 118, 120, 122), (146, 150, 140, 141), (151, 147, 142, 143), (150, 149, 145, 140), (148, 151, 143, 144), (125, 123, 151, 148), (117, 127, 149, 150), (123, 121, 147, 151), (119, 117, 150, 146), (121, 119, 146, 147), (127, 125, 148, 149), (141, 140, 143, 142), (143, 140, 145, 144), (170, 153, 155, 171), (171, 155, 157, 172), (172, 157, 159, 173), (173, 159, 161, 174), (159, 153, 163, 161), (174, 161, 163, 175), (175, 163, 153, 170), (162, 169, 164, 152), (160, 168, 169, 162), (158, 167, 168, 160), (156, 166, 167, 158), (154, 165, 166, 156), (152, 164, 165, 154), (169, 175, 170, 164), (168, 174, 175, 169), (167, 173, 174, 168), (166, 172, 173, 167), (165, 171, 172, 166), (164, 170, 171, 165), (155, 153, 159, 157), (158, 160, 162, 152), (152, 154, 156, 158), (184, 176, 177, 185), (193, 190, 179, 186), (186, 179, 178, 187), (184, 180, 197, 194), (190, 177, 176, 191), (187, 178, 198, 189), (182, 186, 187, 183), (192, 193, 186, 182), (180, 184, 185, 181), (191, 176, 195, 196), (176, 184, 194, 195), (183, 187, 189, 188), (178, 191, 196, 198), (181, 185, 193, 192), (197, 180, 181, 192, 182, 183, 188), (179, 190, 191, 178), (185, 177, 190, 193), (194, 197, 188, 189, 198, 196, 195), (208, 207, 202, 204), (206, 199, 202, 207), (199, 201, 204, 202), (209, 200, 203, 205), (200, 206, 207, 203), (205, 203, 207, 208), (209, 205, 208, 204, 201), (206, 200, 209, 201, 199), (219, 215, 213, 218), (217, 218, 213, 210), (210, 213, 215, 212), (220, 216, 214, 211), (211, 214, 218, 217), (216, 219, 218, 214), (220, 212, 215, 219, 216), (217, 210, 212, 220, 211), (229, 230, 222, 221), (238, 231, 224, 235), (231, 232, 223, 224), (229, 239, 242, 225), (235, 236, 221, 222), (232, 234, 243, 223), (227, 228, 232, 231), (237, 227, 231, 238), (225, 226, 230, 229), (236, 241, 240, 221), (221, 240, 239, 229), (228, 233, 234, 232), (223, 243, 241, 236), (226, 237, 238, 230), (242, 233, 228, 227, 237, 226, 225), (224, 223, 236, 235), (230, 238, 235, 222), (239, 240, 241, 243, 234, 233, 242), (262, 263, 247, 245), (263, 264, 249, 247), (264, 265, 251, 249), (265, 266, 253, 251), (251, 253, 255, 245), (266, 267, 255, 253), (267, 262, 245, 255), (254, 244, 256, 261), (252, 254, 261, 260), (250, 252, 260, 259), (248, 250, 259, 258), (246, 248, 258, 257), (244, 246, 257, 256), (261, 256, 262, 267), (260, 261, 267, 266), (259, 260, 266, 265), (258, 259, 265, 264), (257, 258, 264, 263), (256, 257, 263, 262), (247, 249, 251, 245), (250, 244, 254, 252), (244, 250, 248, 246), (286, 287, 271, 269), (287, 288, 273, 271), (288, 289, 275, 273), (289, 290, 277, 275), (301, 297, 296, 300), (290, 291, 279, 277), (291, 286, 269, 279), (278, 268, 280, 285), (276, 278, 285, 284), (274, 276, 284, 283), (272, 274, 283, 282), (270, 272, 282, 281), (268, 270, 281, 280), (285, 280, 286, 291), (284, 285, 291, 290), (283, 284, 290, 289), (282, 283, 289, 288), (281, 282, 288, 287), (280, 281, 287, 286), (299, 294, 293, 298), (274, 268, 278, 276), (268, 274, 272, 270), (298, 293, 292, 302), (303, 295, 294, 299), (302, 292, 297, 301), (300, 296, 295, 303), (277, 300, 303, 275), (269, 302, 301, 279), (275, 303, 299, 273), (271, 298, 302, 269), (273, 299, 298, 271), (279, 301, 300, 277), (293, 294, 295, 292), (295, 296, 297, 292), (317, 318, 309, 304), (316, 320, 313, 311), (318, 316, 311, 309), (319, 317, 304, 306), (320, 321, 315, 313), (321, 319, 306, 315), (314, 307, 319, 321), (312, 314, 321, 320), (307, 305, 317, 319), (308, 310, 316, 318), (310, 312, 320, 316), (305, 308, 318, 317), (308, 305, 307, 310), (307, 314, 312, 310), (311, 306, 304, 309), (311, 313, 315, 306), (335, 336, 327, 322), (334, 338, 331, 329), (336, 334, 329, 327), (337, 335, 322, 324), (338, 339, 333, 331), (339, 337, 324, 333), (332, 325, 337, 339), (330, 332, 339, 338), (325, 323, 335, 337), (326, 328, 334, 336), (328, 330, 338, 334), (323, 326, 336, 335), (326, 323, 325, 328), (325, 332, 330, 328), (329, 324, 322, 327), (329, 331, 333, 324), (347, 344, 341, 340), (344, 345, 343, 341), (345, 346, 342, 343), (346, 347, 340, 342), (343, 342, 340, 341), (346, 345, 344, 347), (354, 355, 348, 351), (353, 354, 351, 350), (352, 353, 350, 349), (355, 352, 349, 348), (351, 348, 349, 350), (355, 354, 353, 352), (357, 356, 358, 359), (358, 356, 360, 361), (359, 358, 361, 362), (357, 359, 362, 363), (356, 357, 363, 360), (361, 360, 363, 362), (365, 364, 366, 367), (364, 365, 369, 368), (365, 367, 370, 369), (367, 366, 371, 370), (366, 364, 368, 371), (368, 369, 370, 371), (372, 373, 375, 374), (376, 377, 375, 373), (79, 71, 374, 375), (73, 75, 376, 373), (75, 77, 377, 376), (71, 69, 372, 374)])
me_cylinder_009.polygons.foreach_set('material_index', [0, 0, 0, 0, 0, 0, 0, 0, 0, 0, 0, 0, 0, 0, 0, 0, 0, 0, 0, 0, 0, 0, 0, 0, 0, 0, 0, 0, 0, 0, 0, 0, 0, 0, 0, 0, 0, 0, 0, 0, 0, 0, 0, 0, 0, 0, 0, 0, 0, 0, 0, 0, 0, 0, 0, 0, 0, 0, 0, 1, 0, 0, 0, 0, 1, 0, 1, 1, 1, 1, 1, 1, 1, 1, 1, 1, 1, 1, 1, 1, 1, 1, 1, 1, 1, 1, 1, 1, 1, 1, 1, 1, 1, 1, 1, 1, 1, 1, 1, 1, 1, 1, 1, 1, 1, 1, 1, 1, 1, 1, 1, 1, 1, 1, 1, 1, 1, 1, 1, 1, 1, 1, 1, 1, 1, 1, 1, 1, 1, 1, 1, 1, 2, 2, 2, 2, 2, 2, 2, 2, 2, 2, 2, 2, 2, 2, 2, 2, 2, 2, 2, 2, 2, 2, 2, 2, 2, 2, 2, 2, 2, 2, 2, 2, 2, 2, 2, 2, 2, 2, 2, 2, 2, 2, 2, 2, 2, 2, 2, 2, 2, 2, 2, 2, 2, 2, 2, 2, 2, 2, 2, 2, 2, 2, 2, 2, 2, 2, 2, 2, 2, 2, 2, 2, 2, 2, 2, 2, 2, 2, 2, 2, 2, 2, 2, 2, 2, 2, 2, 2, 2, 2, 2, 2, 2, 2, 2, 2, 1, 1, 1, 1, 1, 1, 1, 1, 1, 1, 1, 1, 1, 1, 1, 1, 1, 1, 1, 1, 1, 1, 1, 1, 1, 1, 1, 1, 1, 1, 1, 1, 1, 1, 0, 0, 0, 0, 0, 0, 0, 0, 0, 0, 0, 0, 0, 0, 0, 0, 0, 0, 0, 0, 0, 0, 0, 0, 0, 0, 0, 0, 0, 0, 0, 0, 0, 0, 0, 0, 0, 0, 0, 0, 0, 0, 0, 0, 0, 0, 0, 0, 0, 0, 0, 0, 0, 0, 0, 0, 1, 1, 1, 1, 1, 1])
_ca = me_cylinder_009.color_attributes.new('Col', 'BYTE_COLOR', 'CORNER')
_ca.data.foreach_set('color', [1.0, 1.0, 1.0, 1.0, 1.0, 1.0, 1.0, 1.0, 1.0, 1.0, 1.0, 1.0, 1.0, 1.0, 1.0, 1.0, 1.0, 1.0, 1.0, 1.0, 1.0, 1.0, 1.0, 1.0, 1.0, 1.0, 1.0, 1.0, 1.0, 1.0, 1.0, 1.0, 1.0, 1.0, 1.0, 1.0, 1.0, 1.0, 1.0, 1.0, 1.0, 1.0, 1.0, 1.0, 1.0, 1.0, 1.0, 1.0, 1.0, 1.0, 1.0, 1.0, 1.0, 1.0, 1.0, 1.0, 1.0, 1.0, 1.0, 1.0, 1.0, 1.0, 1.0, 1.0, 1.0, 1.0, 1.0, 1.0, 1.0, 1.0, 1.0, 1.0, 1.0, 1.0, 1.0, 1.0, 1.0, 1.0, 1.0, 1.0, 1.0, 1.0, 1.0, 1.0, 1.0, 1.0, 1.0, 1.0, 1.0, 1.0, 1.0, 1.0, 1.0, 1.0, 1.0, 1.0, 1.0, 1.0, 1.0, 1.0, 1.0, 1.0, 1.0, 1.0, 1.0, 1.0, 1.0, 1.0, 1.0, 1.0, 1.0, 1.0, 1.0, 1.0, 1.0, 1.0, 1.0, 1.0, 1.0, 1.0, 1.0, 1.0, 1.0, 1.0, 1.0, 1.0, 1.0, 1.0, 1.0, 1.0, 1.0, 1.0, 1.0, 1.0, 1.0, 1.0, 1.0, 1.0, 1.0, 1.0, 1.0, 1.0, 1.0, 1.0, 1.0, 1.0, 1.0, 1.0, 1.0, 1.0, 1.0, 1.0, 1.0, 1.0, 1.0, 1.0, 1.0, 1.0, 1.0, 1.0, 1.0, 1.0, 1.0, 1.0, 1.0, 1.0, 1.0, 1.0, 1.0, 1.0, 1.0, 1.0, 1.0, 1.0, 1.0, 1.0, 1.0, 1.0, 1.0, 1.0, 1.0, 1.0, 1.0, 1.0, 1.0, 1.0, 1.0, 1.0, 1.0, 1.0, 1.0, 1.0, 1.0, 1.0, 1.0, 1.0, 1.0, 1.0, 1.0, 1.0, 1.0, 1.0, 1.0, 1.0, 1.0, 1.0, 1.0, 1.0, 1.0, 1.0, 1.0, 1.0, 1.0, 1.0, 1.0, 1.0, 1.0, 1.0, 1.0, 1.0, 1.0, 1.0, 1.0, 1.0, 1.0, 1.0, 1.0, 1.0, 1.0, 1.0, 1.0, 1.0, 1.0, 1.0, 1.0, 1.0, 1.0, 1.0, 1.0, 1.0, 1.0, 1.0, 1.0, 1.0, 1.0, 1.0, 1.0, 1.0, 1.0, 1.0, 1.0, 1.0, 1.0, 1.0, 1.0, 1.0, 1.0, 1.0, 1.0, 1.0, 1.0, 1.0, 1.0, 1.0, 1.0, 1.0, 1.0, 1.0, 1.0, 1.0, 1.0, 1.0, 1.0, 1.0, 1.0, 1.0, 1.0, 1.0, 1.0, 1.0, 1.0, 1.0, 1.0, 1.0, 1.0, 1.0, 1.0, 1.0, 1.0, 1.0, 1.0, 1.0, 1.0, 1.0, 1.0, 1.0, 1.0, 1.0, 1.0, 1.0, 1.0, 1.0, 1.0, 1.0, 1.0, 1.0, 1.0, 1.0, 1.0, 1.0, 1.0, 1.0, 1.0, 1.0, 1.0, 1.0, 1.0, 1.0, 1.0, 1.0, 1.0, 1.0, 1.0, 1.0, 1.0, 1.0, 1.0, 1.0, 1.0, 1.0, 1.0, 1.0, 1.0, 1.0, 1.0, 1.0, 1.0, 1.0, 1.0, 1.0, 1.0, 1.0, 1.0, 1.0, 1.0, 1.0, 1.0, 1.0, 1.0, 1.0, 1.0, 1.0, 1.0, 1.0, 1.0, 1.0, 1.0, 1.0, 1.0, 1.0, 1.0, 1.0, 1.0, 1.0, 1.0, 1.0, 1.0, 1.0, 1.0, 1.0, 1.0, 1.0, 1.0, 1.0, 1.0, 1.0, 1.0, 1.0, 1.0, 1.0, 1.0, 1.0, 1.0, 1.0, 1.0, 1.0, 1.0, 1.0, 1.0, 1.0, 1.0, 1.0, 1.0, 1.0, 1.0, 1.0, 1.0, 1.0, 1.0, 1.0, 1.0, 1.0, 1.0, 1.0, 1.0, 1.0, 1.0, 1.0, 1.0, 1.0, 1.0, 1.0, 1.0, 1.0, 1.0, 1.0, 1.0, 1.0, 1.0, 1.0, 1.0, 1.0, 1.0, 1.0, 1.0, 1.0, 1.0, 1.0, 1.0, 1.0, 1.0, 1.0, 1.0, 1.0, 1.0, 1.0, 1.0, 1.0, 1.0, 1.0, 1.0, 1.0, 1.0, 1.0, 1.0, 1.0, 1.0, 1.0, 1.0, 1.0, 1.0, 1.0, 1.0, 1.0, 1.0, 1.0, 1.0, 1.0, 1.0, 1.0, 1.0, 1.0, 1.0, 1.0, 1.0, 1.0, 1.0, 1.0, 1.0, 1.0, 1.0, 1.0, 1.0, 1.0, 1.0, 1.0, 1.0, 1.0, 1.0, 1.0, 1.0, 1.0, 1.0, 1.0, 1.0, 1.0, 1.0, 1.0, 1.0, 1.0, 1.0, 1.0, 1.0, 1.0, 1.0, 1.0, 1.0, 1.0, 1.0, 1.0, 1.0, 1.0, 1.0, 1.0, 1.0, 1.0, 1.0, 1.0, 1.0, 1.0, 1.0, 1.0, 1.0, 1.0, 1.0, 1.0, 1.0, 1.0, 1.0, 1.0, 1.0, 1.0, 1.0, 1.0, 1.0, 1.0, 1.0, 1.0, 1.0, 1.0, 1.0, 1.0, 1.0, 1.0, 1.0, 1.0, 1.0, 1.0, 1.0, 1.0, 1.0, 1.0, 1.0, 1.0, 1.0, 1.0, 1.0, 1.0, 1.0, 1.0, 1.0, 1.0, 1.0, 1.0, 1.0, 1.0, 1.0, 1.0, 1.0, 1.0, 1.0, 1.0, 1.0, 1.0, 1.0, 1.0, 1.0, 1.0, 1.0, 1.0, 1.0, 1.0, 1.0, 1.0, 1.0, 1.0, 1.0, 1.0, 1.0, 1.0, 1.0, 1.0, 1.0, 1.0, 1.0, 1.0, 1.0, 1.0, 1.0, 1.0, 1.0, 1.0, 1.0, 1.0, 1.0, 1.0, 1.0, 1.0, 1.0, 1.0, 1.0, 1.0, 1.0, 1.0, 1.0, 1.0, 1.0, 1.0, 1.0, 1.0, 1.0, 1.0, 1.0, 1.0, 1.0, 1.0, 1.0, 1.0, 1.0, 1.0, 1.0, 1.0, 1.0, 1.0, 1.0, 1.0, 1.0, 1.0, 1.0, 1.0, 1.0, 1.0, 1.0, 1.0, 1.0, 1.0, 1.0, 1.0, 1.0, 1.0, 1.0, 1.0, 1.0, 1.0, 1.0, 1.0, 1.0, 1.0, 1.0, 1.0, 1.0, 1.0, 1.0, 1.0, 1.0, 1.0, 1.0, 1.0, 1.0, 1.0, 1.0, 1.0, 1.0, 1.0, 1.0, 1.0, 1.0, 1.0, 1.0, 1.0, 1.0, 1.0, 1.0, 1.0, 1.0, 1.0, 1.0, 1.0, 1.0, 1.0, 1.0, 1.0, 1.0, 1.0, 1.0, 1.0, 1.0, 1.0, 1.0, 1.0, 1.0, 1.0, 1.0, 1.0, 1.0, 1.0, 1.0, 1.0, 1.0, 1.0, 1.0, 1.0, 1.0, 1.0, 1.0, 1.0, 1.0, 1.0, 1.0, 1.0, 1.0, 1.0, 1.0, 1.0, 1.0, 1.0, 1.0, 1.0, 1.0, 1.0, 1.0, 1.0, 1.0, 1.0, 1.0, 1.0, 1.0, 1.0, 1.0, 1.0, 1.0, 1.0, 1.0, 1.0, 1.0, 1.0, 1.0, 1.0, 1.0, 1.0, 1.0, 1.0, 1.0, 1.0, 1.0, 1.0, 1.0, 1.0, 1.0, 1.0, 1.0, 1.0, 1.0, 1.0, 1.0, 1.0, 1.0, 1.0, 1.0, 1.0, 1.0, 1.0, 1.0, 1.0, 1.0, 1.0, 1.0, 1.0, 1.0, 1.0, 1.0, 1.0, 1.0, 1.0, 1.0, 1.0, 1.0, 1.0, 1.0, 1.0, 1.0, 1.0, 1.0, 1.0, 1.0, 1.0, 1.0, 1.0, 1.0, 1.0, 1.0, 1.0, 1.0, 1.0, 1.0, 1.0, 1.0, 1.0, 1.0, 1.0, 1.0, 1.0, 1.0, 1.0, 1.0, 1.0, 1.0, 1.0, 1.0, 1.0, 1.0, 1.0, 1.0, 1.0, 1.0, 1.0, 1.0, 1.0, 1.0, 1.0, 1.0, 1.0, 1.0, 1.0, 1.0, 1.0, 1.0, 1.0, 1.0, 1.0, 1.0, 1.0, 1.0, 1.0, 1.0, 1.0, 1.0, 1.0, 1.0, 1.0, 1.0, 1.0, 1.0, 1.0, 1.0, 1.0, 1.0, 1.0, 1.0, 1.0, 1.0, 1.0, 1.0, 1.0, 1.0, 1.0, 1.0, 1.0, 1.0, 1.0, 1.0, 1.0, 1.0, 1.0, 1.0, 1.0, 1.0, 1.0, 1.0, 1.0, 1.0, 1.0, 1.0, 1.0, 1.0, 1.0, 1.0, 1.0, 1.0, 1.0, 1.0, 1.0, 1.0, 1.0, 1.0, 1.0, 1.0, 1.0, 1.0, 1.0, 1.0, 1.0, 1.0, 1.0, 1.0, 1.0, 1.0, 1.0, 1.0, 1.0, 1.0, 1.0, 1.0, 1.0, 1.0, 1.0, 1.0, 1.0, 1.0, 1.0, 1.0, 1.0, 1.0, 1.0, 1.0, 1.0, 1.0, 1.0, 1.0, 1.0, 1.0, 1.0, 1.0, 1.0, 1.0, 1.0, 1.0, 1.0, 1.0, 1.0, 1.0, 1.0, 1.0, 1.0, 1.0, 1.0, 1.0, 1.0, 1.0, 1.0, 1.0, 1.0, 1.0, 1.0, 1.0, 1.0, 1.0, 1.0, 1.0, 1.0, 1.0, 1.0, 1.0, 1.0, 1.0, 1.0, 1.0, 1.0, 1.0, 1.0, 1.0, 1.0, 1.0, 1.0, 1.0, 1.0, 1.0, 1.0, 1.0, 1.0, 1.0, 1.0, 1.0, 1.0, 1.0, 1.0, 1.0, 1.0, 1.0, 1.0, 1.0, 1.0, 1.0, 1.0, 1.0, 1.0, 1.0, 1.0, 1.0, 1.0, 1.0, 1.0, 1.0, 1.0, 1.0, 1.0, 1.0, 1.0, 1.0, 1.0, 1.0, 1.0, 1.0, 1.0, 1.0, 1.0, 1.0, 1.0, 1.0, 1.0, 1.0, 1.0, 1.0, 1.0, 1.0, 1.0, 1.0, 1.0, 1.0, 1.0, 1.0, 1.0, 1.0, 1.0, 1.0, 1.0, 1.0, 1.0, 1.0, 1.0, 1.0, 1.0, 1.0, 1.0, 1.0, 1.0, 1.0, 1.0, 1.0, 1.0, 1.0, 1.0, 1.0, 1.0, 1.0, 1.0, 1.0, 1.0, 1.0, 1.0, 1.0, 1.0, 1.0, 1.0, 1.0, 1.0, 1.0, 1.0, 1.0, 1.0, 1.0, 1.0, 1.0, 1.0, 1.0, 1.0, 1.0, 1.0, 1.0, 1.0, 1.0, 1.0, 1.0, 1.0, 1.0, 1.0, 1.0, 1.0, 1.0, 1.0, 1.0, 1.0, 1.0, 1.0, 1.0, 1.0, 1.0, 1.0, 1.0, 1.0, 1.0, 1.0, 1.0, 1.0, 1.0, 1.0, 1.0, 1.0, 1.0, 1.0, 1.0, 1.0, 1.0, 1.0, 1.0, 1.0, 1.0, 1.0, 1.0, 1.0, 1.0, 1.0, 1.0, 1.0, 1.0, 1.0, 1.0, 1.0, 1.0, 1.0, 1.0, 1.0, 1.0, 1.0, 1.0, 1.0, 1.0, 1.0, 1.0, 1.0, 1.0, 1.0, 1.0, 1.0, 1.0, 1.0, 1.0, 1.0, 1.0, 1.0, 1.0, 1.0, 1.0, 1.0, 1.0, 1.0, 1.0, 1.0, 1.0, 1.0, 1.0, 1.0, 1.0, 1.0, 1.0, 1.0, 1.0, 1.0, 1.0, 1.0, 1.0, 1.0, 1.0, 1.0, 1.0, 1.0, 1.0, 1.0, 1.0, 1.0, 1.0, 1.0, 1.0, 1.0, 1.0, 1.0, 1.0, 1.0, 1.0, 1.0, 1.0, 1.0, 1.0, 1.0, 1.0, 1.0, 1.0, 1.0, 1.0, 1.0, 1.0, 1.0, 1.0, 1.0, 1.0, 1.0, 1.0, 1.0, 1.0, 1.0, 1.0, 1.0, 1.0, 1.0, 1.0, 1.0, 1.0, 1.0, 1.0, 1.0, 1.0, 1.0, 1.0, 1.0, 1.0, 1.0, 1.0, 1.0, 1.0, 1.0, 1.0, 1.0, 1.0, 1.0, 1.0, 1.0, 1.0, 1.0, 1.0, 1.0, 1.0, 1.0, 1.0, 1.0, 1.0, 1.0, 1.0, 1.0, 1.0, 1.0, 1.0, 1.0, 1.0, 1.0, 1.0, 1.0, 1.0, 1.0, 1.0, 1.0, 1.0, 1.0, 1.0, 1.0, 1.0, 1.0, 1.0, 1.0, 1.0, 1.0, 1.0, 1.0, 1.0, 1.0, 1.0, 1.0, 1.0, 1.0, 1.0, 1.0, 1.0, 1.0, 1.0, 1.0, 1.0, 1.0, 1.0, 1.0, 1.0, 1.0, 1.0, 1.0, 1.0, 1.0, 1.0, 1.0, 1.0, 1.0, 1.0, 1.0, 1.0, 1.0, 1.0, 1.0, 1.0, 1.0, 1.0, 1.0, 1.0, 1.0, 1.0, 1.0, 1.0, 1.0, 1.0, 1.0, 1.0, 1.0, 1.0, 1.0, 1.0, 1.0, 1.0, 1.0, 1.0, 1.0, 1.0, 1.0, 1.0, 1.0, 1.0, 1.0, 1.0, 1.0, 1.0, 1.0, 1.0, 1.0, 1.0, 1.0, 1.0, 1.0, 1.0, 1.0, 1.0, 1.0, 1.0, 1.0, 1.0, 1.0, 1.0, 1.0, 1.0, 1.0, 1.0, 1.0, 1.0, 1.0, 1.0, 1.0, 1.0, 1.0, 1.0, 1.0, 1.0, 1.0, 1.0, 1.0, 1.0, 1.0, 1.0, 1.0, 1.0, 1.0, 1.0, 1.0, 1.0, 1.0, 1.0, 1.0, 1.0, 1.0, 1.0, 1.0, 1.0, 1.0, 1.0, 1.0, 1.0, 1.0, 1.0, 1.0, 1.0, 1.0, 1.0, 1.0, 1.0, 1.0, 1.0, 1.0, 1.0, 1.0, 1.0, 1.0, 1.0, 1.0, 1.0, 1.0, 1.0, 1.0, 1.0, 1.0, 1.0, 1.0, 1.0, 1.0, 1.0, 1.0, 1.0, 1.0, 1.0, 1.0, 1.0, 1.0, 1.0, 1.0, 1.0, 1.0, 1.0, 1.0, 1.0, 1.0, 1.0, 1.0, 1.0, 1.0, 1.0, 1.0, 1.0, 1.0, 1.0, 1.0, 1.0, 1.0, 1.0, 1.0, 1.0, 1.0, 1.0, 1.0, 1.0, 1.0, 1.0, 1.0, 1.0, 1.0, 1.0, 1.0, 1.0, 1.0, 1.0, 1.0, 1.0, 1.0, 1.0, 1.0, 1.0, 1.0, 1.0, 1.0, 1.0, 1.0, 1.0, 1.0, 1.0, 1.0, 1.0, 1.0, 1.0, 1.0, 1.0, 1.0, 1.0, 1.0, 1.0, 1.0, 1.0, 1.0, 1.0, 1.0, 1.0, 1.0, 1.0, 1.0, 1.0, 1.0, 1.0, 1.0, 1.0, 1.0, 1.0, 1.0, 1.0, 1.0, 1.0, 1.0, 1.0, 1.0, 1.0, 1.0, 1.0, 1.0, 1.0, 1.0, 1.0, 1.0, 1.0, 1.0, 1.0, 1.0, 1.0, 1.0, 1.0, 1.0, 1.0, 1.0, 1.0, 1.0, 1.0, 1.0, 1.0, 1.0, 1.0, 1.0, 1.0, 1.0, 1.0, 1.0, 1.0, 1.0, 1.0, 1.0, 1.0, 1.0, 1.0, 1.0, 1.0, 1.0, 1.0, 1.0, 1.0, 1.0, 1.0, 1.0, 1.0, 1.0, 1.0, 1.0, 1.0, 1.0, 1.0, 1.0, 1.0, 1.0, 1.0, 1.0, 1.0, 1.0, 1.0, 1.0, 1.0, 1.0, 1.0, 1.0, 1.0, 1.0, 1.0, 1.0, 1.0, 1.0, 1.0, 1.0, 1.0, 1.0, 1.0, 1.0, 1.0, 1.0, 1.0, 1.0, 1.0, 1.0, 1.0, 1.0, 1.0, 1.0, 1.0, 1.0, 1.0, 1.0, 1.0, 1.0, 1.0, 1.0, 1.0, 1.0, 1.0, 1.0, 1.0, 1.0, 1.0, 1.0, 1.0, 1.0, 1.0, 1.0, 1.0, 1.0, 1.0, 1.0, 1.0, 1.0, 1.0, 1.0, 1.0, 1.0, 1.0, 1.0, 1.0, 1.0, 1.0, 1.0, 1.0, 1.0, 1.0, 1.0, 1.0, 1.0, 1.0, 1.0, 1.0, 1.0, 1.0, 1.0, 1.0, 1.0, 1.0, 1.0, 1.0, 1.0, 1.0, 1.0, 1.0, 1.0, 1.0, 1.0, 1.0, 1.0, 1.0, 1.0, 1.0, 1.0, 1.0, 1.0, 1.0, 1.0, 1.0, 1.0, 1.0, 1.0, 1.0, 1.0, 1.0, 1.0, 1.0, 1.0, 1.0, 1.0, 1.0, 1.0, 1.0, 1.0, 1.0, 1.0, 1.0, 1.0, 1.0, 1.0, 1.0, 1.0, 1.0, 1.0, 1.0, 1.0, 1.0, 1.0, 1.0, 1.0, 1.0, 1.0, 1.0, 1.0, 1.0, 1.0, 1.0, 1.0, 1.0, 1.0, 1.0, 1.0, 1.0, 1.0, 1.0, 1.0, 1.0, 1.0, 1.0, 1.0, 1.0, 1.0, 1.0, 1.0, 1.0, 1.0, 1.0, 1.0, 1.0, 1.0, 1.0, 1.0, 1.0, 1.0, 1.0, 1.0, 1.0, 1.0, 1.0, 1.0, 1.0, 1.0, 1.0, 1.0, 1.0, 1.0, 1.0, 1.0, 1.0, 1.0, 1.0, 1.0, 1.0, 1.0, 1.0, 1.0, 1.0, 1.0, 1.0, 1.0, 1.0, 1.0, 1.0, 1.0, 1.0, 1.0, 1.0, 1.0, 1.0, 1.0, 1.0, 1.0, 1.0, 1.0, 1.0, 1.0, 1.0, 1.0, 1.0, 1.0, 1.0, 1.0, 1.0, 1.0, 1.0, 1.0, 1.0, 1.0, 1.0, 1.0, 1.0, 1.0, 1.0, 1.0, 1.0, 1.0, 1.0, 1.0, 1.0, 1.0, 1.0, 1.0, 1.0, 1.0, 1.0, 1.0, 1.0, 1.0, 1.0, 1.0, 1.0, 1.0, 1.0, 1.0, 1.0, 1.0, 1.0, 1.0, 1.0, 1.0, 1.0, 1.0, 1.0, 1.0, 1.0, 1.0, 1.0, 1.0, 1.0, 1.0, 1.0, 1.0, 1.0, 1.0, 1.0, 1.0, 1.0, 1.0, 1.0, 1.0, 1.0, 1.0, 1.0, 1.0, 1.0, 1.0, 1.0, 1.0, 1.0, 1.0, 1.0, 1.0, 1.0, 1.0, 1.0, 1.0, 1.0, 1.0, 1.0, 1.0, 1.0, 1.0, 1.0, 1.0, 1.0, 1.0, 1.0, 1.0, 1.0, 1.0, 1.0, 1.0, 1.0, 1.0, 1.0, 1.0, 1.0, 1.0, 1.0, 1.0, 1.0, 1.0, 1.0, 1.0, 1.0, 1.0, 1.0, 1.0, 1.0, 1.0, 1.0, 1.0, 1.0, 1.0, 1.0, 1.0, 1.0, 1.0, 1.0, 1.0, 1.0, 1.0, 1.0, 1.0, 1.0, 1.0, 1.0, 1.0, 1.0, 1.0, 1.0, 1.0, 1.0, 1.0, 1.0, 1.0, 1.0, 1.0, 1.0, 1.0, 1.0, 1.0, 1.0, 1.0, 1.0, 1.0, 1.0, 1.0, 1.0, 1.0, 1.0, 1.0, 1.0, 1.0, 1.0, 1.0, 1.0, 1.0, 1.0, 1.0, 1.0, 1.0, 1.0, 1.0, 1.0, 1.0, 1.0, 1.0, 1.0, 1.0, 1.0, 1.0, 1.0, 1.0, 1.0, 1.0, 1.0, 1.0, 1.0, 1.0, 1.0, 1.0, 1.0, 1.0, 1.0, 1.0, 1.0, 1.0, 1.0, 1.0, 1.0, 1.0, 1.0, 1.0, 1.0, 1.0, 1.0, 1.0, 1.0, 1.0, 1.0, 1.0, 1.0, 1.0, 1.0, 1.0, 1.0, 1.0, 1.0, 1.0, 1.0, 1.0, 1.0, 1.0, 1.0, 1.0, 1.0, 1.0, 1.0, 1.0, 1.0, 1.0, 1.0, 1.0, 1.0, 1.0, 1.0, 1.0, 1.0, 1.0, 1.0, 1.0, 1.0, 1.0, 1.0, 1.0, 1.0, 1.0, 1.0, 1.0, 1.0, 1.0, 1.0, 1.0, 1.0, 1.0, 1.0, 1.0, 1.0, 1.0, 1.0, 1.0, 1.0, 1.0, 1.0, 1.0, 1.0, 1.0, 1.0, 1.0, 1.0, 1.0, 1.0, 1.0, 1.0, 1.0, 1.0, 1.0, 1.0, 1.0, 1.0, 1.0, 1.0, 1.0, 1.0, 1.0, 1.0, 1.0, 1.0, 1.0, 1.0, 1.0, 1.0, 1.0, 1.0, 1.0, 1.0, 1.0, 1.0, 1.0, 1.0, 1.0, 1.0, 1.0, 1.0, 1.0, 1.0, 1.0, 1.0, 1.0, 1.0, 1.0, 1.0, 1.0, 1.0, 1.0, 1.0, 1.0, 1.0, 1.0, 1.0, 1.0, 1.0, 1.0, 1.0, 1.0, 1.0, 1.0, 1.0, 1.0, 1.0, 1.0, 1.0, 1.0, 1.0, 1.0, 1.0, 1.0, 1.0, 1.0, 1.0, 1.0, 1.0, 1.0, 1.0, 1.0, 1.0, 1.0, 1.0, 1.0, 1.0, 1.0, 1.0, 1.0, 1.0, 1.0, 1.0, 1.0, 1.0, 1.0, 1.0, 1.0, 1.0, 1.0, 1.0, 1.0, 1.0, 1.0, 1.0, 1.0, 1.0, 1.0, 1.0, 1.0, 1.0, 1.0, 1.0, 1.0, 1.0, 1.0, 1.0, 1.0, 1.0, 1.0, 1.0, 1.0, 1.0, 1.0, 1.0, 1.0, 1.0, 1.0, 1.0, 1.0, 1.0, 1.0, 1.0, 1.0, 1.0, 1.0, 1.0, 1.0, 1.0, 1.0, 1.0, 1.0, 1.0, 1.0, 1.0, 1.0, 1.0, 1.0, 1.0, 1.0, 1.0, 1.0, 1.0, 1.0, 1.0, 1.0, 1.0, 1.0, 1.0, 1.0, 1.0, 1.0, 1.0, 1.0, 1.0, 1.0, 1.0, 1.0, 1.0, 1.0, 1.0, 1.0, 1.0, 1.0, 1.0, 1.0, 1.0, 1.0, 1.0, 1.0, 1.0, 1.0, 1.0, 1.0, 1.0, 1.0, 1.0, 1.0, 1.0, 1.0, 1.0, 1.0, 1.0, 1.0, 1.0, 1.0, 1.0, 1.0, 1.0, 1.0, 1.0, 1.0, 1.0, 1.0, 1.0, 1.0, 1.0, 1.0, 1.0, 1.0, 1.0, 1.0, 1.0, 1.0, 1.0, 1.0, 1.0, 1.0, 1.0, 1.0, 1.0, 1.0, 1.0, 1.0, 1.0, 1.0, 1.0, 1.0, 1.0, 1.0, 1.0, 1.0, 1.0, 1.0, 1.0, 1.0, 1.0, 1.0, 1.0, 1.0, 1.0, 1.0, 1.0, 1.0, 1.0, 1.0, 1.0, 1.0, 1.0, 1.0, 1.0, 1.0, 1.0, 1.0, 1.0, 1.0, 1.0, 1.0, 1.0, 1.0, 1.0, 1.0, 1.0, 1.0, 1.0, 1.0, 1.0, 1.0, 1.0, 1.0, 1.0, 1.0, 1.0, 1.0, 1.0, 1.0, 1.0, 1.0, 1.0, 1.0, 1.0, 1.0, 1.0, 1.0, 1.0, 1.0, 1.0, 1.0, 1.0, 1.0, 1.0, 1.0, 1.0, 1.0, 1.0, 1.0, 1.0, 1.0, 1.0, 1.0, 1.0, 1.0, 1.0, 1.0, 1.0, 1.0, 1.0, 1.0, 1.0, 1.0, 1.0, 1.0, 1.0, 1.0, 1.0, 1.0, 1.0, 1.0, 1.0, 1.0, 1.0, 1.0, 1.0, 1.0, 1.0, 1.0, 1.0, 1.0, 1.0, 1.0, 1.0, 1.0, 1.0, 1.0, 1.0, 1.0, 1.0, 1.0, 1.0, 1.0, 1.0, 1.0, 1.0, 1.0, 1.0, 1.0, 1.0, 1.0, 1.0, 1.0, 1.0, 1.0, 1.0, 1.0, 1.0, 1.0, 1.0, 1.0, 1.0, 1.0, 1.0, 1.0, 1.0, 1.0, 1.0, 1.0, 1.0, 1.0, 1.0, 1.0, 1.0, 1.0, 1.0, 1.0, 1.0, 1.0, 1.0, 1.0, 1.0, 1.0, 1.0, 1.0, 1.0, 1.0, 1.0, 1.0, 1.0, 1.0, 1.0, 1.0, 1.0, 1.0, 1.0, 1.0, 1.0, 1.0, 1.0, 1.0, 1.0, 1.0, 1.0, 1.0, 1.0, 1.0, 1.0, 1.0, 1.0, 1.0, 1.0, 1.0, 1.0, 1.0, 1.0, 1.0, 1.0, 1.0, 1.0, 1.0, 1.0, 1.0, 1.0, 1.0, 1.0, 1.0, 1.0, 1.0, 1.0, 1.0, 1.0, 1.0, 1.0, 1.0, 1.0, 1.0, 1.0, 1.0, 1.0, 1.0, 1.0, 1.0, 1.0, 1.0, 1.0, 1.0, 1.0, 1.0, 1.0, 1.0, 1.0, 1.0, 1.0, 1.0, 1.0, 1.0, 1.0, 1.0, 1.0, 1.0, 1.0, 1.0, 1.0, 1.0, 1.0, 1.0, 1.0, 1.0, 1.0, 1.0, 1.0, 1.0, 1.0, 1.0, 1.0, 1.0, 1.0, 1.0, 1.0, 1.0, 1.0, 1.0, 1.0, 1.0, 1.0, 1.0, 1.0, 1.0, 1.0, 1.0, 1.0, 1.0, 1.0, 1.0, 1.0, 1.0, 1.0, 1.0, 1.0, 1.0, 1.0, 1.0, 1.0, 1.0, 1.0, 1.0, 1.0, 1.0, 1.0, 1.0, 1.0, 1.0, 1.0, 1.0, 1.0, 1.0, 1.0, 1.0, 1.0, 1.0, 1.0, 1.0, 1.0, 1.0, 1.0, 1.0, 1.0, 1.0, 1.0, 1.0, 1.0, 1.0, 1.0, 1.0, 1.0, 1.0, 1.0, 1.0, 1.0, 1.0, 1.0, 1.0, 1.0, 1.0, 1.0, 1.0, 1.0, 1.0, 1.0, 1.0, 1.0, 1.0, 1.0, 1.0, 1.0, 1.0, 1.0, 1.0, 1.0, 1.0, 1.0, 1.0, 1.0, 1.0, 1.0, 1.0, 1.0, 1.0, 1.0, 1.0, 1.0, 1.0, 1.0, 1.0, 1.0, 1.0, 1.0, 1.0, 1.0, 1.0, 1.0, 1.0, 1.0, 1.0, 1.0, 1.0, 1.0, 1.0, 1.0, 1.0, 1.0, 1.0, 1.0, 1.0, 1.0, 1.0, 1.0, 1.0, 1.0, 1.0, 1.0, 1.0, 1.0, 1.0, 1.0, 1.0, 1.0, 1.0, 1.0, 1.0, 1.0, 1.0, 1.0, 1.0, 1.0, 1.0, 1.0, 1.0, 1.0, 1.0, 1.0, 1.0, 1.0, 1.0, 1.0, 1.0, 1.0, 1.0, 1.0, 1.0, 1.0, 1.0, 1.0, 1.0, 1.0, 1.0, 1.0, 1.0, 1.0, 1.0, 1.0, 1.0, 1.0, 1.0, 1.0, 1.0, 1.0, 1.0, 1.0, 1.0, 1.0, 1.0, 1.0, 1.0, 1.0, 1.0, 1.0, 1.0, 1.0, 1.0, 1.0, 1.0, 1.0, 1.0, 1.0, 1.0, 1.0, 1.0, 1.0, 1.0, 1.0, 1.0, 1.0, 1.0, 1.0, 1.0, 1.0, 1.0, 1.0, 1.0, 1.0, 1.0, 1.0, 1.0, 1.0, 1.0, 1.0, 1.0, 1.0, 1.0, 1.0, 1.0, 1.0, 1.0, 1.0, 1.0, 1.0, 1.0, 1.0, 1.0, 1.0, 1.0, 1.0, 1.0, 1.0, 1.0, 1.0, 1.0, 1.0, 1.0, 1.0, 1.0, 1.0, 1.0, 1.0, 1.0, 1.0, 1.0, 1.0, 1.0, 1.0, 1.0, 1.0, 1.0, 1.0, 1.0, 1.0, 1.0, 1.0, 1.0, 1.0, 1.0, 1.0, 1.0, 1.0, 1.0, 1.0, 1.0, 1.0, 1.0, 1.0, 1.0, 1.0, 1.0, 1.0, 1.0, 1.0, 1.0, 1.0, 1.0, 1.0, 1.0, 1.0, 1.0, 1.0, 1.0, 1.0, 1.0, 1.0, 1.0, 1.0, 1.0, 1.0, 1.0, 1.0, 1.0, 1.0, 1.0, 1.0, 1.0, 1.0, 1.0, 1.0, 1.0, 1.0, 1.0, 1.0, 1.0, 1.0, 1.0, 1.0, 1.0, 1.0, 1.0, 1.0, 1.0, 1.0, 1.0, 1.0, 1.0, 1.0, 1.0, 1.0, 1.0, 1.0, 1.0, 1.0, 1.0, 1.0, 1.0, 1.0, 1.0, 1.0, 1.0, 1.0, 1.0, 1.0, 1.0, 1.0, 1.0, 1.0, 1.0, 1.0, 1.0, 1.0, 1.0, 1.0, 1.0, 1.0, 1.0, 1.0, 1.0, 1.0, 1.0, 1.0, 1.0, 1.0, 1.0, 1.0, 1.0, 1.0, 1.0, 1.0, 1.0, 1.0, 1.0, 1.0, 1.0, 1.0, 1.0, 1.0, 1.0, 1.0, 1.0, 1.0, 1.0, 1.0, 1.0, 1.0, 1.0, 1.0, 1.0, 1.0, 1.0, 1.0, 1.0, 1.0, 1.0, 1.0, 1.0, 1.0, 1.0, 1.0, 1.0, 1.0, 1.0, 1.0, 1.0, 1.0, 1.0, 1.0, 1.0, 1.0, 1.0, 1.0, 1.0, 1.0, 1.0, 1.0, 1.0, 1.0, 1.0, 1.0, 1.0, 1.0, 1.0, 1.0, 1.0, 1.0, 1.0, 1.0, 1.0, 1.0, 1.0, 1.0, 1.0, 1.0, 1.0, 1.0, 1.0, 1.0, 1.0, 1.0, 1.0, 1.0, 1.0, 1.0, 1.0, 1.0, 1.0, 1.0, 1.0, 1.0, 1.0, 1.0, 1.0, 1.0, 1.0, 1.0, 1.0, 1.0, 1.0, 1.0, 1.0, 1.0, 1.0, 1.0, 1.0, 1.0, 1.0, 1.0, 1.0, 1.0, 1.0, 1.0, 1.0, 1.0, 1.0, 1.0, 1.0, 1.0, 1.0, 1.0, 1.0, 1.0, 1.0, 1.0, 1.0, 1.0, 1.0, 1.0, 1.0, 1.0, 1.0, 1.0, 1.0, 1.0, 1.0, 1.0, 1.0, 1.0, 1.0, 1.0, 1.0, 1.0, 1.0, 1.0, 1.0, 1.0, 1.0, 1.0, 1.0, 1.0, 1.0, 1.0, 1.0, 1.0, 1.0, 1.0, 1.0, 1.0, 1.0, 1.0, 1.0, 1.0, 1.0, 1.0, 1.0, 1.0, 1.0, 1.0, 1.0, 1.0, 1.0, 1.0, 1.0, 1.0, 1.0, 1.0, 1.0, 1.0, 1.0, 1.0, 1.0, 1.0, 1.0, 1.0, 1.0, 1.0, 1.0, 1.0, 1.0, 1.0, 1.0, 1.0, 1.0, 1.0, 1.0, 1.0, 1.0, 1.0, 1.0, 1.0, 1.0, 1.0, 1.0, 1.0, 1.0, 1.0, 1.0, 1.0, 1.0, 1.0, 1.0, 1.0, 1.0, 1.0, 1.0, 1.0, 1.0, 1.0, 1.0, 1.0, 1.0, 1.0, 1.0, 1.0, 1.0, 1.0, 1.0, 1.0, 1.0, 1.0, 1.0, 1.0, 1.0, 1.0, 1.0, 1.0, 1.0, 1.0, 1.0, 1.0, 1.0, 1.0, 1.0, 1.0, 1.0, 1.0, 1.0, 1.0, 1.0, 1.0, 1.0, 1.0, 1.0, 1.0, 1.0, 1.0, 1.0, 1.0, 1.0, 1.0, 1.0, 1.0, 1.0, 1.0, 1.0, 1.0, 1.0, 1.0, 1.0, 1.0, 1.0, 1.0, 1.0, 1.0, 1.0, 1.0, 1.0, 1.0, 1.0, 1.0, 1.0, 1.0, 1.0, 1.0, 1.0, 1.0, 1.0, 1.0, 1.0, 1.0, 1.0, 1.0, 1.0, 1.0, 1.0, 1.0, 1.0, 1.0, 1.0, 1.0, 1.0, 1.0, 1.0, 1.0, 1.0, 1.0, 1.0, 1.0, 1.0, 1.0, 1.0, 1.0, 1.0, 1.0, 1.0, 1.0, 1.0, 1.0, 1.0, 1.0, 1.0, 1.0, 1.0, 1.0, 1.0, 1.0, 1.0, 1.0, 1.0, 1.0, 1.0, 1.0, 1.0, 1.0, 1.0, 1.0, 1.0, 1.0, 1.0, 1.0, 1.0, 1.0, 1.0, 1.0, 1.0, 1.0, 1.0, 1.0, 1.0, 1.0, 1.0, 1.0, 1.0, 1.0, 1.0, 1.0, 1.0, 1.0, 1.0, 1.0, 1.0, 1.0, 1.0, 1.0, 1.0, 1.0, 1.0, 1.0, 1.0, 1.0, 1.0, 1.0, 1.0, 1.0, 1.0, 1.0, 1.0, 1.0, 1.0, 1.0, 1.0, 1.0, 1.0, 1.0, 1.0, 1.0, 1.0, 1.0, 1.0, 1.0, 1.0, 1.0, 1.0, 1.0, 1.0, 1.0, 1.0, 1.0, 1.0, 1.0, 1.0, 1.0, 1.0, 1.0, 1.0, 1.0, 1.0, 1.0, 1.0, 1.0, 1.0, 1.0, 1.0, 1.0, 1.0, 1.0, 1.0, 1.0, 1.0, 1.0, 1.0, 1.0, 1.0, 1.0, 1.0, 1.0, 1.0, 1.0, 1.0, 1.0, 1.0, 1.0, 1.0, 1.0, 1.0, 1.0, 1.0, 1.0, 1.0, 1.0, 1.0, 1.0, 1.0, 1.0, 1.0, 1.0, 1.0, 1.0, 1.0, 1.0, 1.0, 1.0, 1.0, 1.0, 1.0, 1.0, 1.0, 1.0, 1.0, 1.0, 1.0, 1.0, 1.0, 1.0, 1.0, 1.0, 1.0, 1.0, 1.0, 1.0, 1.0, 1.0, 1.0, 1.0, 1.0, 1.0, 1.0, 1.0, 1.0, 1.0, 1.0, 1.0, 1.0, 1.0, 1.0, 1.0, 1.0, 1.0, 1.0, 1.0, 1.0, 1.0, 1.0, 1.0, 1.0, 1.0, 1.0, 1.0, 1.0, 1.0, 1.0, 1.0, 1.0, 1.0, 1.0, 1.0, 1.0, 1.0, 1.0, 1.0, 1.0, 1.0, 1.0, 1.0, 1.0, 1.0, 1.0, 1.0, 1.0, 1.0, 1.0, 1.0, 1.0, 1.0, 1.0, 1.0, 1.0, 1.0, 1.0, 1.0, 1.0, 1.0, 1.0, 1.0, 1.0, 1.0, 1.0, 1.0, 1.0, 1.0, 1.0, 1.0, 1.0, 1.0, 1.0, 1.0, 1.0, 1.0, 1.0, 1.0, 1.0, 1.0, 1.0, 1.0, 1.0, 1.0, 1.0, 1.0, 1.0, 1.0, 1.0, 1.0, 1.0, 1.0, 1.0, 1.0, 1.0, 1.0, 1.0, 1.0, 1.0, 1.0, 1.0, 1.0, 1.0, 1.0, 1.0, 1.0, 1.0, 1.0, 1.0, 1.0, 1.0, 1.0, 1.0, 1.0, 1.0, 1.0, 1.0, 1.0, 1.0, 1.0, 1.0, 1.0, 1.0, 1.0, 1.0, 1.0, 1.0, 1.0, 1.0, 1.0, 1.0, 1.0, 1.0, 1.0, 1.0, 1.0, 1.0, 1.0, 1.0, 1.0, 1.0, 1.0, 1.0, 1.0, 1.0, 1.0, 1.0, 1.0, 1.0, 1.0, 1.0, 1.0, 1.0, 1.0, 1.0, 1.0, 1.0, 1.0, 1.0, 1.0, 1.0, 1.0, 1.0, 1.0, 1.0, 1.0, 1.0, 1.0, 1.0, 1.0, 1.0, 1.0, 1.0, 1.0, 1.0, 1.0, 1.0, 1.0, 1.0, 1.0, 1.0, 1.0, 1.0, 1.0, 1.0, 1.0, 1.0, 1.0, 1.0, 1.0, 1.0, 1.0, 1.0, 1.0, 1.0, 1.0, 1.0, 1.0, 1.0, 1.0, 1.0, 1.0, 1.0, 1.0, 1.0, 1.0, 1.0, 1.0, 1.0, 1.0, 1.0, 1.0, 1.0, 1.0, 1.0, 1.0, 1.0, 1.0, 1.0, 1.0, 1.0, 1.0, 1.0, 1.0, 1.0, 1.0, 1.0, 1.0, 1.0, 1.0, 1.0, 1.0, 1.0, 1.0, 1.0, 1.0, 1.0, 1.0, 1.0, 1.0, 1.0, 1.0, 1.0, 1.0, 1.0, 1.0, 1.0, 1.0, 1.0, 1.0, 1.0, 1.0, 1.0, 1.0, 1.0, 1.0, 1.0, 1.0, 1.0, 1.0, 1.0, 1.0, 1.0, 1.0, 1.0, 1.0, 1.0, 1.0, 1.0, 1.0, 1.0, 1.0, 1.0, 1.0, 1.0, 1.0, 1.0, 1.0, 1.0, 1.0, 1.0, 1.0, 1.0, 1.0, 1.0, 1.0, 1.0, 1.0, 1.0, 1.0, 1.0, 1.0, 1.0, 1.0, 1.0, 1.0, 1.0, 1.0, 1.0, 1.0, 1.0, 1.0, 1.0, 1.0, 1.0, 1.0, 1.0, 1.0, 1.0, 1.0, 1.0, 1.0, 1.0, 1.0, 1.0, 1.0, 1.0, 1.0, 1.0, 1.0, 1.0, 1.0, 1.0, 1.0, 1.0, 1.0, 1.0, 1.0, 1.0, 1.0, 1.0, 1.0, 1.0, 1.0, 1.0, 1.0, 1.0, 1.0, 1.0, 1.0, 1.0, 1.0, 1.0, 1.0, 1.0, 1.0, 1.0, 1.0, 1.0, 1.0, 1.0, 1.0, 1.0, 1.0, 1.0, 1.0, 1.0, 1.0, 1.0, 1.0, 1.0, 1.0, 1.0, 1.0, 1.0, 1.0, 1.0, 1.0, 1.0, 1.0, 1.0, 1.0, 1.0, 1.0, 1.0, 1.0, 1.0, 1.0, 1.0, 1.0, 1.0, 1.0, 1.0, 1.0, 1.0, 1.0, 1.0, 1.0, 1.0, 1.0, 1.0, 1.0, 1.0, 1.0, 1.0, 1.0, 1.0, 1.0, 1.0, 1.0, 1.0, 1.0, 1.0, 1.0, 1.0, 1.0, 1.0, 1.0, 1.0, 1.0, 1.0, 1.0, 1.0, 1.0, 1.0, 1.0, 1.0, 1.0, 1.0, 1.0, 1.0, 1.0, 1.0, 1.0, 1.0, 1.0, 1.0, 1.0, 1.0, 1.0, 1.0, 1.0, 1.0, 1.0, 1.0, 1.0, 1.0, 1.0, 1.0, 1.0, 1.0, 1.0, 1.0, 1.0, 1.0, 1.0, 1.0, 1.0, 1.0, 1.0, 1.0, 1.0, 1.0, 1.0, 1.0, 1.0, 1.0, 1.0, 1.0, 1.0, 1.0, 1.0, 1.0, 1.0, 1.0, 1.0, 1.0, 1.0, 1.0, 1.0, 1.0, 1.0, 1.0, 1.0, 1.0, 1.0, 1.0, 1.0, 1.0, 1.0, 1.0, 1.0, 1.0, 1.0, 1.0, 1.0, 1.0, 1.0, 1.0, 1.0, 1.0, 1.0, 1.0, 1.0, 1.0, 1.0, 1.0, 1.0, 1.0, 1.0, 1.0, 1.0, 1.0, 1.0, 1.0, 1.0, 1.0, 1.0, 1.0, 1.0, 1.0, 1.0, 1.0, 1.0, 1.0, 1.0, 1.0, 1.0, 1.0, 1.0, 1.0, 1.0, 1.0, 1.0, 1.0, 1.0, 1.0, 1.0, 1.0, 1.0, 1.0, 1.0, 1.0, 1.0, 1.0, 1.0, 1.0, 1.0, 1.0, 1.0, 1.0, 1.0, 1.0, 1.0, 1.0, 1.0, 1.0, 1.0, 1.0, 1.0, 1.0, 1.0, 1.0, 1.0, 1.0, 1.0, 1.0, 1.0, 1.0, 1.0, 1.0, 1.0, 1.0, 1.0, 1.0, 1.0, 1.0, 1.0, 1.0, 1.0, 1.0, 1.0, 1.0, 1.0, 1.0, 1.0, 1.0, 1.0, 1.0, 1.0, 1.0, 1.0, 1.0, 1.0, 1.0, 1.0, 1.0, 1.0, 1.0, 1.0, 1.0, 1.0, 1.0, 1.0, 1.0, 1.0, 1.0, 1.0, 1.0, 1.0, 1.0, 1.0, 1.0, 1.0, 1.0, 1.0, 1.0, 1.0, 1.0, 1.0, 1.0, 1.0, 1.0, 1.0, 1.0, 1.0, 1.0, 1.0, 1.0, 1.0, 1.0, 1.0, 1.0, 1.0, 1.0, 1.0, 1.0, 1.0, 1.0, 1.0, 1.0, 1.0, 1.0, 1.0, 1.0, 1.0, 1.0, 1.0, 1.0, 1.0, 1.0, 1.0, 1.0, 1.0, 1.0, 1.0, 1.0, 1.0, 1.0, 1.0, 1.0, 1.0, 1.0, 1.0, 1.0, 1.0, 1.0, 1.0, 1.0, 1.0, 1.0, 1.0, 1.0, 1.0, 1.0, 1.0, 1.0, 1.0, 1.0, 1.0, 1.0, 1.0, 1.0, 1.0, 1.0, 1.0, 1.0, 1.0, 1.0, 1.0, 1.0, 1.0, 1.0, 1.0, 1.0, 1.0, 1.0, 1.0, 1.0, 1.0, 1.0, 1.0, 1.0, 1.0, 1.0, 1.0, 1.0, 1.0, 1.0, 1.0, 1.0, 1.0, 1.0, 1.0, 1.0, 1.0, 1.0, 1.0, 1.0, 1.0, 1.0, 1.0, 1.0, 1.0, 1.0, 1.0, 1.0, 1.0, 1.0, 1.0, 1.0, 1.0, 1.0, 1.0, 1.0, 1.0, 1.0, 1.0, 1.0, 1.0, 1.0, 1.0, 1.0, 1.0, 1.0, 1.0, 1.0, 1.0, 1.0, 1.0, 1.0, 1.0, 1.0, 1.0, 1.0, 1.0, 1.0, 1.0, 1.0, 1.0, 1.0, 1.0, 1.0, 1.0, 1.0, 1.0, 1.0, 1.0, 1.0, 1.0, 1.0, 1.0, 1.0, 1.0, 1.0, 1.0, 1.0, 1.0, 1.0, 1.0, 1.0, 1.0, 1.0, 1.0, 1.0, 1.0, 1.0, 1.0, 1.0, 1.0, 1.0, 1.0, 1.0, 1.0, 1.0, 1.0, 1.0, 1.0, 1.0, 1.0, 1.0, 1.0, 1.0, 1.0, 1.0, 1.0, 1.0, 1.0, 1.0, 1.0, 1.0, 1.0, 1.0, 1.0, 1.0, 1.0, 1.0, 1.0, 1.0, 1.0, 1.0, 1.0, 1.0, 1.0, 1.0, 1.0, 1.0, 1.0, 1.0, 1.0, 1.0, 1.0, 1.0, 1.0, 1.0, 1.0, 1.0, 1.0, 1.0, 1.0, 1.0, 1.0, 1.0, 1.0, 1.0, 1.0, 1.0, 1.0, 1.0, 1.0, 1.0, 1.0, 1.0, 1.0, 1.0, 1.0, 1.0, 1.0, 1.0, 1.0, 1.0, 1.0, 1.0, 1.0, 1.0, 1.0, 1.0, 1.0, 1.0, 1.0, 1.0, 1.0, 1.0, 1.0, 1.0, 1.0, 1.0, 1.0, 1.0, 1.0, 1.0, 1.0, 1.0, 1.0, 1.0, 1.0, 1.0, 1.0, 1.0, 1.0, 1.0, 1.0, 1.0, 1.0, 1.0, 1.0, 1.0, 1.0, 1.0, 1.0, 1.0, 1.0, 1.0, 1.0, 1.0, 1.0, 1.0, 1.0, 1.0, 1.0, 1.0, 1.0, 1.0, 1.0, 1.0, 1.0, 1.0, 1.0, 1.0, 1.0, 1.0, 1.0, 1.0, 1.0, 1.0, 1.0, 1.0, 1.0, 1.0, 1.0, 1.0, 1.0, 1.0, 1.0, 1.0, 1.0, 1.0, 1.0, 1.0, 1.0, 1.0, 1.0, 1.0, 1.0, 1.0, 1.0, 1.0, 1.0, 1.0, 1.0, 1.0, 1.0, 1.0, 1.0, 1.0, 1.0, 1.0, 1.0, 1.0, 1.0, 1.0, 1.0, 1.0, 1.0, 1.0, 1.0, 1.0, 1.0, 1.0, 1.0, 1.0, 1.0, 1.0, 1.0, 1.0, 1.0, 1.0, 1.0, 1.0, 1.0, 1.0, 1.0, 1.0, 1.0, 1.0, 1.0, 1.0, 1.0, 1.0, 1.0, 1.0, 1.0, 1.0, 1.0, 1.0, 1.0, 1.0, 1.0, 1.0, 1.0, 1.0, 1.0, 1.0, 1.0, 1.0, 1.0, 1.0, 1.0, 1.0, 1.0, 1.0, 1.0, 1.0, 1.0, 1.0, 1.0, 1.0, 1.0, 1.0, 1.0, 1.0, 1.0, 1.0, 1.0, 1.0, 1.0, 1.0, 1.0, 1.0, 1.0, 1.0, 1.0, 1.0, 1.0, 1.0, 1.0, 1.0, 1.0, 1.0, 1.0, 1.0, 1.0, 1.0, 1.0, 1.0, 1.0, 1.0, 1.0, 1.0, 1.0, 1.0, 1.0, 1.0, 1.0, 1.0, 1.0, 1.0, 1.0, 1.0, 1.0, 1.0, 1.0, 1.0, 1.0, 1.0, 1.0, 1.0, 1.0, 1.0, 1.0, 1.0, 1.0, 1.0, 1.0, 1.0, 1.0, 1.0, 1.0, 1.0, 1.0, 1.0, 1.0, 1.0, 1.0, 1.0, 1.0, 1.0, 1.0, 1.0, 1.0, 1.0, 1.0, 1.0, 1.0, 1.0, 1.0, 1.0, 1.0, 1.0, 1.0, 1.0, 1.0, 1.0, 1.0, 1.0, 1.0, 1.0, 1.0, 1.0, 1.0, 1.0, 1.0, 1.0, 1.0, 1.0, 1.0, 1.0, 1.0, 1.0, 1.0, 1.0, 1.0, 1.0, 1.0, 1.0, 1.0, 1.0, 1.0, 1.0, 1.0, 1.0, 1.0, 1.0, 1.0, 1.0, 1.0, 1.0, 1.0, 1.0, 1.0, 1.0, 1.0, 1.0, 1.0, 1.0, 1.0, 1.0, 1.0, 1.0, 1.0, 1.0, 1.0, 1.0, 1.0, 1.0, 1.0, 1.0, 1.0, 1.0, 1.0, 1.0, 1.0, 1.0, 1.0, 1.0, 1.0, 1.0, 1.0, 1.0, 1.0, 1.0, 1.0, 1.0, 1.0, 1.0, 1.0, 1.0, 1.0, 1.0, 1.0, 1.0, 1.0, 1.0, 1.0, 1.0, 1.0, 1.0, 1.0, 1.0, 1.0, 1.0, 1.0, 1.0, 1.0, 1.0, 1.0, 1.0, 1.0, 1.0, 1.0, 1.0, 1.0, 1.0, 1.0, 1.0, 1.0, 1.0, 1.0, 1.0, 1.0, 1.0, 1.0, 1.0, 1.0, 1.0, 1.0, 1.0, 1.0, 1.0, 1.0, 1.0, 1.0, 1.0, 1.0, 1.0, 1.0, 1.0, 1.0, 1.0, 1.0, 1.0, 1.0, 1.0, 1.0, 1.0, 1.0, 1.0, 1.0, 1.0, 1.0, 1.0, 1.0, 1.0, 1.0, 1.0, 1.0, 1.0, 1.0, 1.0, 1.0, 1.0, 1.0, 1.0, 1.0, 1.0, 1.0, 1.0, 1.0, 1.0, 1.0, 1.0, 1.0, 1.0, 1.0, 1.0, 1.0, 1.0, 1.0, 1.0, 1.0, 1.0, 1.0, 1.0, 1.0, 1.0, 1.0, 1.0, 1.0, 1.0, 1.0, 1.0, 1.0, 1.0, 1.0, 1.0, 1.0, 1.0, 1.0, 1.0, 1.0, 1.0, 1.0, 1.0, 1.0, 1.0, 1.0, 1.0, 1.0, 1.0, 1.0, 1.0, 1.0, 1.0, 1.0, 1.0, 1.0, 1.0, 1.0, 1.0, 1.0, 1.0, 1.0, 1.0, 1.0, 1.0, 1.0, 1.0, 1.0, 1.0, 1.0, 1.0, 1.0, 1.0, 1.0, 1.0, 1.0, 1.0, 1.0, 1.0, 1.0, 1.0, 1.0, 1.0, 1.0, 1.0, 1.0, 1.0, 1.0, 1.0, 1.0, 1.0, 1.0, 1.0, 1.0, 1.0, 1.0, 1.0, 1.0, 1.0, 1.0, 1.0, 1.0, 1.0, 1.0, 1.0, 1.0, 1.0, 1.0, 1.0, 1.0, 1.0, 1.0, 1.0, 1.0, 1.0, 1.0, 1.0, 1.0, 1.0, 1.0, 1.0, 1.0, 1.0, 1.0, 1.0, 1.0, 1.0, 1.0, 1.0, 1.0, 1.0, 1.0, 1.0, 1.0, 1.0, 1.0, 1.0, 1.0, 1.0, 1.0, 1.0, 1.0, 1.0, 1.0, 1.0, 1.0, 1.0, 1.0, 1.0, 1.0, 1.0, 1.0, 1.0, 1.0, 1.0, 1.0, 1.0, 1.0, 1.0, 1.0, 1.0, 1.0, 1.0, 1.0, 1.0, 1.0, 1.0, 1.0, 1.0, 1.0, 1.0, 1.0, 1.0, 1.0, 1.0, 1.0, 1.0, 1.0, 1.0, 1.0, 1.0, 1.0, 1.0, 1.0, 1.0, 1.0, 1.0, 1.0, 1.0, 1.0, 1.0, 1.0, 1.0, 1.0, 1.0, 1.0, 1.0, 1.0, 1.0, 1.0, 1.0, 1.0, 1.0, 1.0, 1.0, 1.0, 1.0, 1.0, 1.0, 1.0, 1.0, 1.0, 1.0, 1.0, 1.0, 1.0, 1.0, 1.0, 1.0, 1.0, 1.0, 1.0, 1.0, 1.0, 1.0, 1.0, 1.0, 1.0, 1.0, 1.0, 1.0, 1.0, 1.0, 1.0, 1.0, 1.0, 1.0, 1.0, 1.0, 1.0, 1.0, 1.0, 1.0, 1.0, 1.0, 1.0, 1.0, 1.0, 1.0, 1.0, 1.0, 1.0, 1.0, 1.0, 1.0, 1.0, 1.0, 1.0, 1.0, 1.0, 1.0, 1.0, 1.0, 1.0, 1.0, 1.0, 1.0, 1.0, 1.0, 1.0, 1.0, 1.0, 1.0, 1.0, 1.0, 1.0, 1.0, 1.0, 1.0, 1.0, 1.0, 1.0, 1.0, 1.0, 1.0, 1.0, 1.0, 1.0, 1.0, 1.0, 1.0, 1.0, 1.0, 1.0, 1.0, 1.0, 1.0, 1.0, 1.0, 1.0, 1.0, 1.0, 1.0, 1.0, 1.0, 1.0, 1.0, 1.0, 1.0, 1.0, 1.0, 1.0, 1.0, 1.0, 1.0, 1.0, 1.0, 1.0, 1.0, 1.0, 1.0, 1.0, 1.0, 1.0, 1.0, 1.0, 1.0, 1.0, 1.0, 1.0, 1.0, 1.0, 1.0, 1.0, 1.0, 1.0, 1.0, 1.0, 1.0, 1.0, 1.0, 1.0, 1.0, 1.0, 1.0, 1.0, 1.0, 1.0, 1.0, 1.0, 1.0, 1.0, 1.0, 1.0, 1.0, 1.0, 1.0, 1.0, 1.0, 1.0, 1.0, 1.0, 1.0, 1.0, 1.0, 1.0, 1.0, 1.0, 1.0, 1.0, 1.0, 1.0, 1.0, 1.0, 1.0, 1.0, 1.0, 1.0, 1.0, 1.0, 1.0, 1.0, 1.0, 1.0, 1.0, 1.0, 1.0, 1.0, 1.0, 1.0, 1.0, 1.0, 1.0, 1.0, 1.0, 1.0, 1.0, 1.0, 1.0, 1.0, 1.0, 1.0, 1.0, 1.0, 1.0, 1.0, 1.0, 1.0, 1.0, 1.0, 1.0, 1.0, 1.0, 1.0, 1.0, 1.0, 1.0, 1.0, 1.0, 1.0, 1.0, 1.0, 1.0, 1.0, 1.0, 1.0, 1.0, 1.0, 1.0, 1.0, 1.0, 1.0, 1.0, 1.0, 1.0, 1.0, 1.0, 1.0, 1.0, 1.0, 1.0, 1.0, 1.0, 1.0, 1.0, 1.0, 1.0, 1.0, 1.0, 1.0, 1.0, 1.0, 1.0, 1.0, 1.0, 1.0, 1.0, 1.0, 1.0, 1.0, 1.0, 1.0, 1.0, 1.0, 1.0, 1.0, 1.0, 1.0, 1.0, 1.0, 1.0, 1.0, 1.0, 1.0, 1.0, 1.0, 1.0, 1.0, 1.0, 1.0, 1.0, 1.0, 1.0, 1.0, 1.0, 1.0, 1.0, 1.0, 1.0, 1.0, 1.0, 1.0, 1.0, 1.0, 1.0, 1.0, 1.0, 1.0, 1.0, 1.0, 1.0, 1.0, 1.0, 1.0, 1.0, 1.0, 1.0, 1.0, 1.0, 1.0, 1.0, 1.0, 1.0, 1.0, 1.0, 1.0, 1.0, 1.0, 1.0, 1.0, 1.0, 1.0, 1.0, 1.0, 1.0, 1.0, 1.0, 1.0, 1.0, 1.0, 1.0, 1.0, 1.0, 1.0, 1.0, 1.0, 1.0, 1.0, 1.0, 1.0, 1.0, 1.0, 1.0, 1.0, 1.0, 1.0, 1.0, 1.0, 1.0, 1.0, 1.0, 1.0, 1.0, 1.0, 1.0, 1.0, 1.0, 1.0, 1.0, 1.0, 1.0, 1.0, 1.0, 1.0, 1.0, 1.0, 1.0, 1.0, 1.0, 1.0, 1.0, 1.0, 1.0, 1.0, 1.0, 1.0, 1.0, 1.0, 1.0, 1.0, 1.0, 1.0, 1.0, 1.0, 1.0, 1.0, 1.0, 1.0, 1.0, 1.0, 1.0, 1.0, 1.0, 1.0, 1.0, 1.0, 1.0, 1.0, 1.0, 1.0, 1.0, 1.0, 1.0, 1.0, 1.0, 1.0, 1.0, 1.0, 1.0, 1.0, 1.0, 1.0, 1.0, 1.0, 1.0, 1.0, 1.0, 1.0, 1.0, 1.0, 1.0, 1.0, 1.0, 1.0, 1.0, 1.0, 1.0, 1.0, 1.0, 1.0, 1.0, 1.0, 1.0, 1.0, 1.0, 1.0, 1.0, 1.0, 1.0, 1.0, 1.0, 1.0, 1.0, 1.0, 1.0, 1.0, 1.0, 1.0, 1.0, 1.0, 1.0, 1.0, 1.0, 1.0, 1.0, 1.0, 1.0, 1.0, 1.0, 1.0, 1.0, 1.0, 1.0, 1.0, 1.0, 1.0, 1.0, 1.0, 1.0, 1.0, 1.0, 1.0, 1.0, 1.0, 1.0, 1.0, 1.0, 1.0, 1.0, 1.0, 1.0, 1.0, 1.0, 1.0, 1.0, 1.0, 1.0, 1.0, 1.0, 1.0, 1.0, 1.0, 1.0])
me_cylinder_009.materials.append(mat_material)
me_cylinder_009.materials.append(mat_material_002)
me_cylinder_009.materials.append(mat_material_003)
me_cylinder_009.use_remesh_preserve_volume = False
me_cylinder_009.use_remesh_preserve_attributes = False
me_cylinder_009.use_mirror_x = True
me_cylinder_009.update()
arm_metarig = bpy.data.armatures.new('metarig')  # bones are not reproduced

# ---- objects
ob_cube_001 = bpy.data.objects.new('Cube.001', me_cube_001)
ob_cube = bpy.data.objects.new('Cube', me_cube)
ob_x = bpy.data.objects.new('Объект_Цилиндр', me_untitled_002)
ob_rig = bpy.data.objects.new('Rig', arm_metarig)
ob_soldier = bpy.data.objects.new('Soldier', me_cylinder_009)
ob_lamp_002 = bpy.data.objects.new('Lamp.002', light_lamp_002)
ob_lamp = bpy.data.objects.new('Lamp', light_lamp)
ob_camera = bpy.data.objects.new('Camera', cam_camera)
ob_lamp_001 = bpy.data.objects.new('Lamp.001', light_lamp_001)

# ---- transforms, parenting, visibility, modifiers, constraints
ob_cube_001.location = (-0.05622, -0.09839, 1.939)
ob_cube_001.scale = (1.0, 1.0, 0.06176)
ob_cube_001.lineart.crease_threshold = 0.0
ob_cube.location = (-0.05815, -1.033, 0.9421)
ob_cube.scale = (1.0, 0.06778, 0.935)
ob_cube.lineart.crease_threshold = 0.0
ob_x.location = (-0.04919, -1.222, 0.9905)
ob_x.rotation_euler = (-3.142, -0.0, 0.01739)
ob_x.scale = (0.001683, 0.001683, 0.001683)
ob_x.color = (0.8, 0.8, 0.8, 1.0)
ob_x.lineart.crease_threshold = 0.0
ob_rig.location = (0.006785, 0.04316, 1.102)
ob_rig.show_in_front = True
ob_rig.lineart.crease_threshold = 0.0
ob_soldier.parent = ob_rig
ob_soldier.matrix_parent_inverse = Matrix(((1.0, 0.0, 0.0, -0.006785), (0.0, 1.0, 0.0, -0.04316), (0.0, 0.0, 1.0, -1.102), (0.0, 0.0, 0.0, 1.0)))
ob_soldier.location = (0.1535, -0.02087, 0.0)
ob_soldier.rotation_euler = (0.0, -0.0, -0.2618)
ob_soldier.scale = (0.2487, 0.2487, 0.2487)
ob_soldier.lineart.crease_threshold = 0.0
ob_soldier.use_mesh_mirror_x = True
_vg = ob_soldier.vertex_groups.new(name='Root')
_vg.add([104, 105, 106, 107, 108, 109, 110, 111, 112, 113, 114, 115], 1.0, 'REPLACE')
_vg = ob_soldier.vertex_groups.new(name='Spine')
_vg.add([80, 81, 82, 83, 84, 85, 86, 87, 88, 89, 90, 91, 92, 93, 94, 95, 96, 97, 98, 99, 100, 101, 102, 103], 1.0, 'REPLACE')
_vg = ob_soldier.vertex_groups.new(name='Neck')
_vg = ob_soldier.vertex_groups.new(name='Head')
_vg.add([68, 69, 70, 71, 72, 73, 74, 75, 76, 77, 78, 79, 372, 373, 374, 375, 376, 377], 1.0, 'REPLACE')
_vg = ob_soldier.vertex_groups.new(name='shoulder.L')
_vg = ob_soldier.vertex_groups.new(name='upper_arm.L')
_vg.add([18, 19, 20, 21, 22, 23, 24, 25, 26, 27, 28, 29, 30, 31, 32, 33, 34, 35], 1.0, 'REPLACE')
_vg = ob_soldier.vertex_groups.new(name='forearm.L')
_vg.add([0, 1, 2, 3, 4, 5, 6, 7, 8, 9, 10, 11, 12, 13, 14, 15, 16, 17], 1.0, 'REPLACE')
_vg = ob_soldier.vertex_groups.new(name='hand.L')
_vg.add([36, 37, 38, 39, 40, 41, 42, 43], 1.0, 'REPLACE')
_vg = ob_soldier.vertex_groups.new(name='hand.L.001')
_vg.add([44, 45, 46, 47, 48, 49, 50, 51], 1.0, 'REPLACE')
_vg = ob_soldier.vertex_groups.new(name='Bone')
_vg.add([52, 53, 54, 55, 56, 57, 58, 59], 1.0, 'REPLACE')
_vg = ob_soldier.vertex_groups.new(name='Bone.001')
_vg.add([60, 61, 62, 63, 64, 65, 66, 67], 1.0, 'REPLACE')
_vg = ob_soldier.vertex_groups.new(name='shoulder.R')
for _i, _w in zip([89, 90, 93, 97, 98, 100], [0.9942, 0.8291, 0.8537, 0.05164, 0.9956, 0.1217]): _vg.add([_i], _w, 'REPLACE')
_vg = ob_soldier.vertex_groups.new(name='upper_arm.R')
_vg.add([304, 305, 306, 307, 308, 309, 310, 311, 312, 313, 314, 315, 316, 317, 318, 319, 320, 321], 1.0, 'REPLACE')
_vg = ob_soldier.vertex_groups.new(name='forearm.R')
_vg.add([322, 323, 324, 325, 326, 327, 328, 329, 330, 331, 332, 333, 334, 335, 336, 337, 338, 339], 1.0, 'REPLACE')
_vg = ob_soldier.vertex_groups.new(name='hand.R')
_vg.add([340, 341, 342, 343, 344, 345, 346, 347], 1.0, 'REPLACE')
_vg = ob_soldier.vertex_groups.new(name='hand.R.001')
_vg.add([356, 357, 358, 359, 360, 361, 362, 363], 1.0, 'REPLACE')
_vg = ob_soldier.vertex_groups.new(name='Bone.002')
_vg.add([348, 349, 350, 351, 352, 353, 354, 355], 1.0, 'REPLACE')
_vg = ob_soldier.vertex_groups.new(name='Bone.003')
_vg.add([364, 365, 366, 367, 368, 369, 370, 371], 1.0, 'REPLACE')
_vg = ob_soldier.vertex_groups.new(name='thigh.L')
_vg.add([116, 117, 118, 119, 120, 121, 122, 123, 124, 125, 126, 127, 128, 129, 130, 131, 132, 133, 134, 135, 136, 137, 138, 139, 140, 141, 142, 143, 144, 145, 146, 147, 148, 149, 150, 151], 1.0, 'REPLACE')
_vg = ob_soldier.vertex_groups.new(name='shin.L')
_vg.add([152, 153, 154, 155, 156, 157, 158, 159, 160, 161, 162, 163, 164, 165, 166, 167, 168, 169, 170, 171, 172, 173, 174, 175], 1.0, 'REPLACE')
_vg = ob_soldier.vertex_groups.new(name='foot.L')
_vg.add([176, 177, 178, 179, 180, 181, 182, 183, 184, 185, 186, 187, 188, 189, 190, 191, 192, 193, 194, 195, 196, 197, 198], 1.0, 'REPLACE')
_vg = ob_soldier.vertex_groups.new(name='toe.L')
_vg.add([199, 200, 201, 202, 203, 204, 205, 206, 207, 208, 209], 1.0, 'REPLACE')
_vg = ob_soldier.vertex_groups.new(name='thigh.R')
_vg.add([268, 269, 270, 271, 272, 273, 274, 275, 276, 277, 278, 279, 280, 281, 282, 283, 284, 285, 286, 287, 288, 289, 290, 291, 292, 293, 294, 295, 296, 297, 298, 299, 300, 301, 302, 303], 1.0, 'REPLACE')
_vg = ob_soldier.vertex_groups.new(name='shin.R')
_vg.add([244, 245, 246, 247, 248, 249, 250, 251, 252, 253, 254, 255, 256, 257, 258, 259, 260, 261, 262, 263, 264, 265, 266, 267], 1.0, 'REPLACE')
_vg = ob_soldier.vertex_groups.new(name='foot.R')
_vg.add([221, 222, 223, 224, 225, 226, 227, 228, 229, 230, 231, 232, 233, 234, 235, 236, 237, 238, 239, 240, 241, 242, 243], 1.0, 'REPLACE')
_vg = ob_soldier.vertex_groups.new(name='toe.R')
_vg.add([210, 211, 212, 213, 214, 215, 216, 217, 218, 219, 220], 1.0, 'REPLACE')
_m = ob_soldier.modifiers.new('Armature', 'ARMATURE')
_m.object = ob_rig
ob_lamp_002.location = (5.171, 3.085, 9.942)
ob_lamp_002.rotation_euler = (0.6503, 0.05522, 1.866)
ob_lamp_002.lock_rotations_4d = False
ob_lamp_002.empty_display_type = 'ARROWS'
ob_lamp_002.color = (0.0, 0.0, 0.0, 0.0)
ob_lamp_002.lineart.crease_threshold = 0.0
ob_lamp.location = (6.481, -2.683, 8.773)
ob_lamp.rotation_euler = (0.6503, 0.05522, 1.866)
ob_lamp.lock_rotations_4d = False
ob_lamp.empty_display_type = 'ARROWS'
ob_lamp.color = (0.0, 0.0, 0.0, 0.0)
ob_lamp.lineart.crease_threshold = 0.0
ob_camera.location = (4.688, -3.894, 2.392)
ob_camera.rotation_euler = (1.345, 0.0, 0.8568)
ob_camera.lock_rotations_4d = False
ob_camera.empty_display_type = 'ARROWS'
ob_camera.color = (0.0, 0.0, 0.0, 0.0)
ob_camera.display_type = 'WIRE'
ob_camera.lineart.crease_threshold = 0.0
ob_lamp_001.location = (-7.493, -9.501, 5.904)
ob_lamp_001.rotation_euler = (0.6503, 0.05522, 1.866)
ob_lamp_001.lock_rotations_4d = False
ob_lamp_001.empty_display_type = 'ARROWS'
ob_lamp_001.color = (0.0, 0.0, 0.0, 0.0)
ob_lamp_001.lineart.crease_threshold = 0.0

# ---- collection membership
col_collection_1.objects.link(ob_cube_001)
col_collection_1.objects.link(ob_cube)
col_collection_1.objects.link(ob_x)
col_collection_1.objects.link(ob_rig)
col_collection_1.objects.link(ob_soldier)
col_collection_1.objects.link(ob_lamp_002)
col_collection_1.objects.link(ob_lamp)
col_collection_1.objects.link(ob_camera)
col_collection_1.objects.link(ob_lamp_001)

# ---- scene / render settings (as saved in the file)
scene.camera = ob_camera
scene.frame_start = 1; scene.frame_end = 250; scene.frame_set(0)
scene.render.engine = 'BLENDER_EEVEE_NEXT'
scene.render.resolution_percentage = 50
scene.render.fps = 25
scene.render.dither_intensity = 0.0
scene.cycles.use_denoising = False
scene.cycles.samples = 128
scene.cycles.sampling_pattern = 'TABULATED_SOBOL'
scene.cycles.light_sampling_threshold = 0.0
scene.cycles.use_adaptive_sampling = False
scene.cycles.use_light_tree = False
scene.cycles.blur_glossy = 0.0
scene.cycles.sample_clamp_indirect = 0.0
scene.view_settings.view_transform = 'Standard'
bpy.context.view_layer.update()
